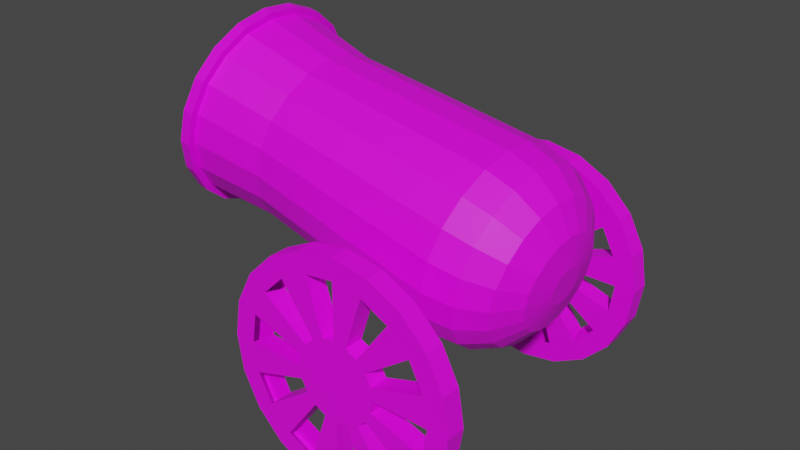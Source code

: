 # Source: cannon.blend  (saved by Blender 3.1.7; exported with 4.5.12 LTS)
import bpy
from mathutils import Matrix  # noqa: F401  (used for matrix-valued properties, if any)

bpy.ops.wm.read_factory_settings(use_empty=True)
scene = bpy.context.scene
scene.name = 'Scene'

# ---- collections
col_collection = bpy.data.collections.new('Collection'); scene.collection.children.link(col_collection)

# ---- images (referenced by path relative to the original .blend; pixels are not part of the script)
import os
ASSET_DIR = os.environ.get("B2B_ASSET_DIR", "")  # directory of the original .blend (textures are referenced by path, not embedded)
HERE = os.path.dirname(os.path.abspath(__file__))  # packed textures are extracted next to this script under _unpacked/

def load_image(name, relpath, width, height, colorspace="sRGB"):
    """Load a texture the original file referenced (path relative to the .blend, or extracted next to this script)."""
    p = next((c for c in (os.path.join(HERE, relpath), os.path.join(ASSET_DIR, relpath)) if relpath and os.path.exists(c)), "")
    if p:
        img = bpy.data.images.load(p, check_existing=True)
        img.name = name
    else:  # same state as the original file: an image datablock whose file is absent (Cycles renders it pink)
        img = bpy.data.images.new(name, width, height)
        img.source = "FILE"
        img.filepath = "//" + (relpath or name)
    img.colorspace_settings.name = colorspace
    return img
img_lh8ythvm_png = load_image('lH8yTHvm.png', 'lH8yTHvm.png', 1024, 1024, 'sRGB')

# ---- materials (node trees are filled in below, after node groups)
mat_cannonmaterial_001 = bpy.data.materials.new('CannonMaterial.001')
mat_cannonmaterial_001.use_transparent_shadow = False

# ---- material node trees
mat_cannonmaterial_001.use_nodes = True; mat_cannonmaterial_001.node_tree.nodes.clear()
_N = mat_cannonmaterial_001.node_tree.nodes; _L = mat_cannonmaterial_001.node_tree.links
n0 = _N.new('ShaderNodeBsdfPrincipled'); n0.name = 'Principled BSDF'; n0.location = (10, 300)
n0.distribution = 'GGX'
n0.subsurface_method = 'RANDOM_WALK_SKIN'
n0.inputs[3].default_value = 1.45
n0.inputs[27].default_value = (0.0, 0.0, 0.0, 1.0)
n0.inputs[28].default_value = 1.0
n1 = _N.new('ShaderNodeOutputMaterial'); n1.name = 'Material Output'; n1.location = (300, 300)
n2 = _N.new('ShaderNodeTexImage'); n2.name = 'Image Texture'; n2.location = (-280, 275)
n2.image = img_lh8ythvm_png
n2.interpolation = 'Closest'
_L.new(n0.outputs[0], n1.inputs[0])
_L.new(n2.outputs[0], n0.inputs[0])
n1.is_active_output = True

# ---- world
world_world = bpy.data.worlds.new('World'); scene.world = world_world
world_world.use_nodes = True; world_world.node_tree.nodes.clear()
_N = world_world.node_tree.nodes; _L = world_world.node_tree.links
n0 = _N.new('ShaderNodeOutputWorld'); n0.name = 'World Output'; n0.location = (300, 300)
n1 = _N.new('ShaderNodeBackground'); n1.name = 'Background'; n1.location = (10, 300)
n1.inputs[0].default_value = (0.05088, 0.05088, 0.05088, 1.0)
_L.new(n1.outputs[0], n0.inputs[0])
n0.is_active_output = True
world_world.color = (0.05088, 0.05088, 0.05088)
world_world.use_sun_shadow = False
world_world.sun_shadow_jitter_overblur = 0.0

# ---- meshes
me_cylinder_002 = bpy.data.meshes.new('Cylinder.002')
me_cylinder_002.from_pydata([(-1.638e-09, 0.9084, -1.466), (-0.309, 0.9511, -2.26), (0.2807, 0.8639, -1.466), (-0.5878, 0.809, -2.26), (0.5339, 0.7349, -1.466), (-0.809, 0.5878, -2.26), (0.7349, 0.5339, -1.466), (-0.9511, 0.309, -2.26), (0.8639, 0.2807, -1.466), (-1.0, 1.192e-08, -2.26), (0.9084, -3.834e-08, -1.466), (-0.9511, -0.309, -2.26), (0.8639, -0.2807, -1.466), (-0.809, -0.5878, -2.26), (0.7349, -0.5339, -1.466), (-0.5878, -0.809, -2.26), (0.5339, -0.7349, -1.466), (-0.309, -0.9511, -2.26), (0.2807, -0.8639, -1.466), (-3.378e-08, -1.0, -2.26), (-8.105e-08, -0.9084, -1.466), (0.309, -0.9511, -2.26), (-0.2807, -0.8639, -1.466), (0.5878, -0.809, -2.26), (-0.5339, -0.7349, -1.466), (0.809, -0.5878, -2.26), (-0.7349, -0.5339, -1.466), (0.9511, -0.309, -2.26), (-0.8639, -0.2807, -1.466), (1.0, -4.371e-08, -2.26), (-0.9084, 1.22e-08, -1.466), (0.9511, 0.309, -2.26), (-0.8639, 0.2807, -1.466), (0.809, 0.5878, -2.26), (-0.7349, 0.5339, -1.466), (0.5878, 0.809, -2.26), (-0.5339, 0.7349, -1.466), (0.309, 0.9511, -2.26), (-0.2807, 0.8639, -1.466), (5.364e-08, 1.0, -2.26), (-1.788e-07, 0.188, 1.466), (0.0, 1.0, 0.6638), (-1.099e-07, 0.4987, 1.405), (-5.309e-08, 0.7622, 1.231), (-1.304e-08, 0.9382, 0.9707), (0.05808, 0.1788, 1.466), (0.309, 0.9511, 0.6638), (0.1541, 0.4743, 1.405), (0.2355, 0.7249, 1.231), (0.2899, 0.8923, 0.9707), (0.1105, 0.1521, 1.466), (0.5878, 0.809, 0.6638), (0.2931, 0.4035, 1.405), (0.448, 0.6166, 1.231), (0.5515, 0.759, 0.9707), (0.1521, 0.1105, 1.466), (0.809, 0.5878, 0.6638), (0.4035, 0.2931, 1.405), (0.6166, 0.448, 1.231), (0.759, 0.5515, 0.9707), (0.1788, 0.05808, 1.466), (0.9511, 0.309, 0.6638), (0.4743, 0.1541, 1.405), (0.7249, 0.2355, 1.231), (0.8923, 0.2899, 0.9707), (0.188, -2.98e-07, 1.466), (1.0, -4.371e-08, 0.6638), (0.4987, -1.993e-07, 1.405), (0.7622, -1.183e-07, 1.231), (0.9382, -6.147e-08, 0.9707), (0.1788, -0.05808, 1.466), (0.9511, -0.309, 0.6638), (0.4743, -0.1541, 1.405), (0.7249, -0.2355, 1.231), (0.8923, -0.2899, 0.9707), (0.1521, -0.1105, 1.466), (0.809, -0.5878, 0.6638), (0.4035, -0.2931, 1.405), (0.6166, -0.448, 1.231), (0.759, -0.5515, 0.9707), (0.1105, -0.1521, 1.466), (0.5878, -0.809, 0.6638), (0.2931, -0.4035, 1.405), (0.448, -0.6166, 1.231), (0.5515, -0.759, 0.9707), (0.05808, -0.1788, 1.466), (0.309, -0.9511, 0.6638), (0.1541, -0.4743, 1.405), (0.2355, -0.7249, 1.231), (0.2899, -0.8923, 0.9707), (4.47e-08, -0.188, 1.466), (-8.742e-08, -1.0, 0.6638), (-5.588e-09, -0.4987, 1.405), (-4.843e-08, -0.7622, 1.231), (-7.637e-08, -0.9382, 0.9707), (-0.05808, -0.1788, 1.466), (-0.309, -0.9511, 0.6638), (-0.1541, -0.4743, 1.405), (-0.2355, -0.7249, 1.231), (-0.2899, -0.8923, 0.9707), (-0.1105, -0.1521, 1.466), (-0.5878, -0.809, 0.6638), (-0.2931, -0.4035, 1.405), (-0.448, -0.6166, 1.231), (-0.5515, -0.759, 0.9707), (-0.1521, -0.1105, 1.466), (-0.809, -0.5878, 0.6638), (-0.4035, -0.2931, 1.405), (-0.6166, -0.448, 1.231), (-0.759, -0.5515, 0.9707), (-0.1788, -0.05808, 1.466), (-0.9511, -0.309, 0.6638), (-0.4743, -0.1541, 1.405), (-0.7249, -0.2355, 1.231), (-0.8923, -0.2899, 0.9707), (-0.188, 2.235e-07, 1.466), (-1.0, 1.192e-08, 0.6638), (-0.4987, 1.425e-07, 1.405), (-0.7622, 7.264e-08, 1.231), (-0.9382, 2.701e-08, 0.9707), (-0.1788, 0.05808, 1.466), (-0.9511, 0.309, 0.6638), (-0.4743, 0.1541, 1.405), (-0.7249, 0.2355, 1.231), (-0.8923, 0.2899, 0.9707), (-0.1521, 0.1105, 1.466), (-0.809, 0.5878, 0.6638), (-0.4035, 0.2931, 1.405), (-0.6166, 0.448, 1.231), (-0.759, 0.5515, 0.9707), (-0.1105, 0.1521, 1.466), (-0.5878, 0.809, 0.6638), (-0.2931, 0.4035, 1.405), (-0.448, 0.6166, 1.231), (-0.5515, 0.759, 0.9707), (-0.05808, 0.1788, 1.466), (-0.309, 0.9511, 0.6638), (-0.1541, 0.4743, 1.405), (-0.2355, 0.7249, 1.231), (-0.2899, 0.8923, 0.9707), (-0.3318, 1.021, -2.26), (5.515e-08, 1.074, -2.26), (-0.6312, 0.8687, -2.26), (-0.8687, 0.6312, -2.26), (-1.021, 0.3318, -2.26), (-1.074, 1.061e-08, -2.26), (-1.021, -0.3318, -2.26), (-0.8687, -0.6312, -2.26), (-0.6312, -0.8687, -2.26), (-0.3318, -1.021, -2.26), (-3.873e-08, -1.074, -2.26), (0.3318, -1.021, -2.26), (0.6312, -0.8687, -2.26), (0.8687, -0.6312, -2.26), (1.021, -0.3318, -2.26), (1.074, -4.914e-08, -2.26), (1.021, 0.3318, -2.26), (0.8687, 0.6312, -2.26), (0.6312, 0.8687, -2.26), (0.3318, 1.021, -2.26), (-0.1583, 0.4871, -2.376), (4.378e-08, 0.5122, -2.376), (-0.3011, 0.4144, -2.376), (-0.4144, 0.3011, -2.376), (-0.4871, 0.1583, -2.376), (-0.5122, 1.484e-08, -2.376), (-0.4871, -0.1583, -2.376), (-0.4144, -0.3011, -2.376), (-0.3011, -0.4144, -2.376), (-0.1583, -0.4871, -2.376), (-1.263e-07, -0.5122, -2.376), (0.1583, -0.4871, -2.376), (0.3011, -0.4144, -2.376), (0.4144, -0.3011, -2.376), (0.4871, -0.1583, -2.376), (0.5122, -4.49e-08, -2.376), (0.4871, 0.1583, -2.376), (0.4144, 0.3011, -2.376), (0.3011, 0.4144, -2.376), (0.1583, 0.4871, -2.376), (-0.3318, 1.021, -2.376), (3.107e-08, 1.074, -2.376), (-0.6312, 0.8687, -2.376), (-0.8687, 0.6312, -2.376), (-1.021, 0.3318, -2.376), (-1.074, 1.061e-08, -2.376), (-1.021, -0.3318, -2.376), (-0.8687, -0.6312, -2.376), (-0.6312, -0.8687, -2.376), (-0.3318, -1.021, -2.376), (-6.281e-08, -1.074, -2.376), (0.3318, -1.021, -2.376), (0.6312, -0.8687, -2.376), (0.8687, -0.6312, -2.376), (1.021, -0.3318, -2.376), (1.074, -4.914e-08, -2.376), (1.021, 0.3318, -2.376), (0.8687, 0.6312, -2.376), (0.6312, 0.8687, -2.376), (0.3318, 1.021, -2.376), (-0.1583, 0.4871, 0.6391), (-1.778e-07, 0.5122, 0.6391), (-0.3011, 0.4144, 0.6391), (-0.4144, 0.3011, 0.6391), (-0.4871, 0.1583, 0.6391), (-0.5122, 1.484e-08, 0.6391), (-0.4871, -0.1583, 0.6391), (-0.4144, -0.3011, 0.6391), (-0.3011, -0.4144, 0.6391), (-0.1583, -0.4871, 0.6391), (-3.48e-07, -0.5122, 0.6391), (0.1583, -0.4871, 0.6391), (0.3011, -0.4144, 0.6391), (0.4144, -0.3011, 0.6391), (0.4871, -0.1583, 0.6391), (0.5122, -4.49e-08, 0.6391), (0.4871, 0.1583, 0.6391), (0.4144, 0.3011, 0.6391), (0.3011, 0.4144, 0.6391), (0.1583, 0.4871, 0.6391)], [], [(38, 136, 41, 0), (4, 51, 56, 6), (6, 56, 61, 8), (8, 61, 66, 10), (10, 66, 71, 12), (12, 71, 76, 14), (14, 76, 81, 16), (16, 81, 86, 18), (18, 86, 91, 20), (20, 91, 96, 22), (22, 96, 101, 24), (24, 101, 106, 26), (26, 106, 111, 28), (28, 111, 116, 30), (30, 116, 121, 32), (32, 121, 126, 34), (34, 126, 131, 36), (36, 131, 136, 38), (0, 41, 46, 2), (3, 1, 140, 142), (2, 46, 51, 4), (10, 12, 27, 29), (46, 41, 44, 49), (49, 44, 43, 48), (48, 43, 42, 47), (47, 42, 40, 45), (51, 46, 49, 54), (54, 49, 48, 53), (53, 48, 47, 52), (52, 47, 45, 50), (56, 51, 54, 59), (59, 54, 53, 58), (58, 53, 52, 57), (57, 52, 50, 55), (61, 56, 59, 64), (64, 59, 58, 63), (63, 58, 57, 62), (62, 57, 55, 60), (66, 61, 64, 69), (69, 64, 63, 68), (68, 63, 62, 67), (67, 62, 60, 65), (71, 66, 69, 74), (74, 69, 68, 73), (73, 68, 67, 72), (72, 67, 65, 70), (76, 71, 74, 79), (79, 74, 73, 78), (78, 73, 72, 77), (77, 72, 70, 75), (81, 76, 79, 84), (84, 79, 78, 83), (83, 78, 77, 82), (82, 77, 75, 80), (86, 81, 84, 89), (89, 84, 83, 88), (88, 83, 82, 87), (87, 82, 80, 85), (91, 86, 89, 94), (94, 89, 88, 93), (93, 88, 87, 92), (92, 87, 85, 90), (96, 91, 94, 99), (99, 94, 93, 98), (98, 93, 92, 97), (97, 92, 90, 95), (101, 96, 99, 104), (104, 99, 98, 103), (103, 98, 97, 102), (102, 97, 95, 100), (106, 101, 104, 109), (109, 104, 103, 108), (108, 103, 102, 107), (107, 102, 100, 105), (111, 106, 109, 114), (114, 109, 108, 113), (113, 108, 107, 112), (112, 107, 105, 110), (116, 111, 114, 119), (119, 114, 113, 118), (118, 113, 112, 117), (117, 112, 110, 115), (121, 116, 119, 124), (124, 119, 118, 123), (123, 118, 117, 122), (122, 117, 115, 120), (126, 121, 124, 129), (129, 124, 123, 128), (128, 123, 122, 127), (127, 122, 120, 125), (131, 126, 129, 134), (134, 129, 128, 133), (133, 128, 127, 132), (132, 127, 125, 130), (136, 131, 134, 139), (139, 134, 133, 138), (138, 133, 132, 137), (137, 132, 130, 135), (41, 136, 139, 44), (44, 139, 138, 43), (43, 138, 137, 42), (42, 137, 135, 40), (45, 40, 135, 130, 125, 120, 115, 110, 105, 100, 95, 90, 85, 80, 75, 70, 65, 60, 55, 50), (20, 22, 17, 19), (30, 32, 7, 9), (6, 8, 31, 33), (16, 18, 21, 23), (26, 28, 11, 13), (36, 38, 1, 3), (2, 4, 35, 37), (12, 14, 25, 27), (22, 24, 15, 17), (32, 34, 5, 7), (8, 10, 29, 31), (18, 20, 19, 21), (28, 30, 9, 11), (38, 0, 39, 1), (4, 6, 33, 35), (14, 16, 23, 25), (0, 2, 37, 39), (24, 26, 13, 15), (34, 36, 3, 5), (148, 147, 187, 188), (23, 21, 151, 152), (13, 11, 146, 147), (33, 31, 156, 157), (15, 13, 147, 148), (35, 33, 157, 158), (5, 3, 142, 143), (25, 23, 152, 153), (7, 5, 143, 144), (27, 25, 153, 154), (17, 15, 148, 149), (37, 35, 158, 159), (19, 17, 149, 150), (39, 37, 159, 141), (9, 7, 144, 145), (29, 27, 154, 155), (11, 9, 145, 146), (31, 29, 155, 156), (1, 39, 141, 140), (21, 19, 150, 151), (169, 168, 208, 209), (140, 141, 181, 180), (156, 155, 195, 196), (149, 148, 188, 189), (142, 140, 180, 182), (157, 156, 196, 197), (150, 149, 189, 190), (143, 142, 182, 183), (158, 157, 197, 198), (151, 150, 190, 191), (144, 143, 183, 184), (159, 158, 198, 199), (152, 151, 191, 192), (145, 144, 184, 185), (141, 159, 199, 181), (153, 152, 192, 193), (146, 145, 185, 186), (154, 153, 193, 194), (147, 146, 186, 187), (155, 154, 194, 195), (161, 160, 180, 181), (160, 162, 182, 180), (162, 163, 183, 182), (163, 164, 184, 183), (164, 165, 185, 184), (165, 166, 186, 185), (166, 167, 187, 186), (167, 168, 188, 187), (168, 169, 189, 188), (169, 170, 190, 189), (170, 171, 191, 190), (171, 172, 192, 191), (172, 173, 193, 192), (173, 174, 194, 193), (174, 175, 195, 194), (175, 176, 196, 195), (176, 177, 197, 196), (177, 178, 198, 197), (178, 179, 199, 198), (179, 161, 181, 199), (201, 219, 218, 217, 216, 215, 214, 213, 212, 211, 210, 209, 208, 207, 206, 205, 204, 203, 202, 200), (162, 160, 200, 202), (177, 176, 216, 217), (170, 169, 209, 210), (163, 162, 202, 203), (178, 177, 217, 218), (171, 170, 210, 211), (164, 163, 203, 204), (179, 178, 218, 219), (172, 171, 211, 212), (165, 164, 204, 205), (161, 179, 219, 201), (173, 172, 212, 213), (166, 165, 205, 206), (174, 173, 213, 214), (167, 166, 206, 207), (175, 174, 214, 215), (168, 167, 207, 208), (160, 161, 201, 200), (176, 175, 215, 216)])
_uv = me_cylinder_002.uv_layers.new(name='UVMap')
_uv.uv.foreach_set('vector', [0.8359, 0.9308, 0.8359, 0.9308, 0.8359, 0.9308, 0.8359, 0.9308, 0.8359, 0.9308, 0.8359, 0.9308, 0.8359, 0.9308, 0.8359, 0.9308, 0.8359, 0.9308, 0.8359, 0.9308, 0.8359, 0.9308, 0.8359, 0.9308, 0.8359, 0.9308, 0.8359, 0.9308, 0.8359, 0.9308, 0.8359, 0.9308, 0.8359, 0.9308, 0.8359, 0.9308, 0.8359, 0.9308, 0.8359, 0.9308, 0.8359, 0.9308, 0.8359, 0.9308, 0.8359, 0.9308, 0.8359, 0.9308, 0.8359, 0.9308, 0.8359, 0.9308, 0.8359, 0.9308, 0.8359, 0.9308, 0.8359, 0.9308, 0.8359, 0.9308, 0.8359, 0.9308, 0.8359, 0.9308, 0.8359, 0.9308, 0.8359, 0.9308, 0.8359, 0.9308, 0.8359, 0.9308, 0.8359, 0.9308, 0.8359, 0.9308, 0.8359, 0.9308, 0.8359, 0.9308, 0.8359, 0.9308, 0.8359, 0.9308, 0.8359, 0.9308, 0.8359, 0.9308, 0.8359, 0.9308, 0.8359, 0.9308, 0.8359, 0.9308, 0.8359, 0.9308, 0.8359, 0.9308, 0.8359, 0.9308, 0.8359, 0.9308, 0.8359, 0.9308, 0.8359, 0.9308, 0.8359, 0.9308, 0.8359, 0.9308, 0.8359, 0.9308, 0.8359, 0.9308, 0.8359, 0.9308, 0.8359, 0.9308, 0.8359, 0.9308, 0.8359, 0.9308, 0.8359, 0.9308, 0.8359, 0.9308, 0.8359, 0.9308, 0.8359, 0.9308, 0.8359, 0.9308, 0.8359, 0.9308, 0.8359, 0.9308, 0.8359, 0.9308, 0.8359, 0.9308, 0.8359, 0.9308, 0.8359, 0.9308, 0.8359, 0.9308, 0.8359, 0.9308, 0.8359, 0.9308, 0.8359, 0.9308, 0.8359, 0.9308, 0.8359, 0.9308, 0.8359, 0.9308, 0.8359, 0.9308, 0.8359, 0.9308, 0.8359, 0.9308, 0.8359, 0.9308, 0.8359, 0.9308, 0.8359, 0.9308, 0.8359, 0.9308, 0.8359, 0.9308, 0.8359, 0.9308, 0.8359, 0.9308, 0.8359, 0.9308, 0.8359, 0.9308, 0.8359, 0.9308, 0.8359, 0.9308, 0.8359, 0.9308, 0.8359, 0.9308, 0.8359, 0.9308, 0.8359, 0.9308, 0.8359, 0.9308, 0.8359, 0.9308, 0.8359, 0.9308, 0.8359, 0.9308, 0.8359, 0.9308, 0.8359, 0.9308, 0.8359, 0.9308, 0.8359, 0.9308, 0.8359, 0.9308, 0.8359, 0.9308, 0.8359, 0.9308, 0.8359, 0.9308, 0.8359, 0.9308, 0.8359, 0.9308, 0.8359, 0.9308, 0.8359, 0.9308, 0.8359, 0.9308, 0.8359, 0.9308, 0.8359, 0.9308, 0.8359, 0.9308, 0.8359, 0.9308, 0.8359, 0.9308, 0.8359, 0.9308, 0.8359, 0.9308, 0.8359, 0.9308, 0.8359, 0.9308, 0.8359, 0.9308, 0.8359, 0.9308, 0.8359, 0.9308, 0.8359, 0.9308, 0.8359, 0.9308, 0.8359, 0.9308, 0.8359, 0.9308, 0.8359, 0.9308, 0.8359, 0.9308, 0.8359, 0.9308, 0.8359, 0.9308, 0.8359, 0.9308, 0.8359, 0.9308, 0.8359, 0.9308, 0.8359, 0.9308, 0.8359, 0.9308, 0.8359, 0.9308, 0.8359, 0.9308, 0.8359, 0.9308, 0.8359, 0.9308, 0.8359, 0.9308, 0.8359, 0.9308, 0.8359, 0.9308, 0.8359, 0.9308, 0.8359, 0.9308, 0.8359, 0.9308, 0.8359, 0.9308, 0.8359, 0.9308, 0.8359, 0.9308, 0.8359, 0.9308, 0.8359, 0.9308, 0.8359, 0.9308, 0.8359, 0.9308, 0.8359, 0.9308, 0.8359, 0.9308, 0.8359, 0.9308, 0.8359, 0.9308, 0.8359, 0.9308, 0.8359, 0.9308, 0.8359, 0.9308, 0.8359, 0.9308, 0.8359, 0.9308, 0.8359, 0.9308, 0.8359, 0.9308, 0.8359, 0.9308, 0.8359, 0.9308, 0.8359, 0.9308, 0.8359, 0.9308, 0.8359, 0.9308, 0.8359, 0.9308, 0.8359, 0.9308, 0.8359, 0.9308, 0.8359, 0.9308, 0.8359, 0.9308, 0.8359, 0.9308, 0.8359, 0.9308, 0.8359, 0.9308, 0.8359, 0.9308, 0.8359, 0.9308, 0.8359, 0.9308, 0.8359, 0.9308, 0.8359, 0.9308, 0.8359, 0.9308, 0.8359, 0.9308, 0.8359, 0.9308, 0.8359, 0.9308, 0.8359, 0.9308, 0.8359, 0.9308, 0.8359, 0.9308, 0.8359, 0.9308, 0.8359, 0.9308, 0.8359, 0.9308, 0.8359, 0.9308, 0.8359, 0.9308, 0.8359, 0.9308, 0.8359, 0.9308, 0.8359, 0.9308, 0.8359, 0.9308, 0.8359, 0.9308, 0.8359, 0.9308, 0.8359, 0.9308, 0.8359, 0.9308, 0.8359, 0.9308, 0.8359, 0.9308, 0.8359, 0.9308, 0.8359, 0.9308, 0.8359, 0.9308, 0.8359, 0.9308, 0.8359, 0.9308, 0.8359, 0.9308, 0.8359, 0.9308, 0.8359, 0.9308, 0.8359, 0.9308, 0.8359, 0.9308, 0.8359, 0.9308, 0.8359, 0.9308, 0.8359, 0.9308, 0.8359, 0.9308, 0.8359, 0.9308, 0.8359, 0.9308, 0.8359, 0.9308, 0.8359, 0.9308, 0.8359, 0.9308, 0.8359, 0.9308, 0.8359, 0.9308, 0.8359, 0.9308, 0.8359, 0.9308, 0.8359, 0.9308, 0.8359, 0.9308, 0.8359, 0.9308, 0.8359, 0.9308, 0.8359, 0.9308, 0.8359, 0.9308, 0.8359, 0.9308, 0.8359, 0.9308, 0.8359, 0.9308, 0.8359, 0.9308, 0.8359, 0.9308, 0.8359, 0.9308, 0.8359, 0.9308, 0.8359, 0.9308, 0.8359, 0.9308, 0.8359, 0.9308, 0.8359, 0.9308, 0.8359, 0.9308, 0.8359, 0.9308, 0.8359, 0.9308, 0.8359, 0.9308, 0.8359, 0.9308, 0.8359, 0.9308, 0.8359, 0.9308, 0.8359, 0.9308, 0.8359, 0.9308, 0.8359, 0.9308, 0.8359, 0.9308, 0.8359, 0.9308, 0.8359, 0.9308, 0.8359, 0.9308, 0.8359, 0.9308, 0.8359, 0.9308, 0.8359, 0.9308, 0.8359, 0.9308, 0.8359, 0.9308, 0.8359, 0.9308, 0.8359, 0.9308, 0.8359, 0.9308, 0.8359, 0.9308, 0.8359, 0.9308, 0.8359, 0.9308, 0.8359, 0.9308, 0.8359, 0.9308, 0.8359, 0.9308, 0.8359, 0.9308, 0.8359, 0.9308, 0.8359, 0.9308, 0.8359, 0.9308, 0.8359, 0.9308, 0.8359, 0.9308, 0.8359, 0.9308, 0.8359, 0.9308, 0.8359, 0.9308, 0.8359, 0.9308, 0.8359, 0.9308, 0.8359, 0.9308, 0.8359, 0.9308, 0.8359, 0.9308, 0.8359, 0.9308, 0.8359, 0.9308, 0.8359, 0.9308, 0.8359, 0.9308, 0.8359, 0.9308, 0.8359, 0.9308, 0.8359, 0.9308, 0.8359, 0.9308, 0.8359, 0.9308, 0.8359, 0.9308, 0.8359, 0.9308, 0.8359, 0.9308, 0.8359, 0.9308, 0.8359, 0.9308, 0.8359, 0.9308, 0.8359, 0.9308, 0.8359, 0.9308, 0.8359, 0.9308, 0.8359, 0.9308, 0.8359, 0.9308, 0.8359, 0.9308, 0.8359, 0.9308, 0.8359, 0.9308, 0.8359, 0.9308, 0.8359, 0.9308, 0.8359, 0.9308, 0.8359, 0.9308, 0.8359, 0.9308, 0.8359, 0.9308, 0.8359, 0.9308, 0.8359, 0.9308, 0.8359, 0.9308, 0.8359, 0.9308, 0.8359, 0.9308, 0.8359, 0.9308, 0.8359, 0.9308, 0.8359, 0.9308, 0.8359, 0.9308, 0.8359, 0.9308, 0.8359, 0.9308, 0.8359, 0.9308, 0.8359, 0.9308, 0.8359, 0.9308, 0.8359, 0.9308, 0.8359, 0.9308, 0.8359, 0.9308, 0.8359, 0.9308, 0.8359, 0.9308, 0.8359, 0.9308, 0.8359, 0.9308, 0.8359, 0.9308, 0.8359, 0.9308, 0.8359, 0.9308, 0.8359, 0.9308, 0.8359, 0.9308, 0.8359, 0.9308, 0.8359, 0.9308, 0.8359, 0.9308, 0.8359, 0.9308, 0.8359, 0.9308, 0.8359, 0.9308, 0.8359, 0.9308, 0.8359, 0.9308, 0.8359, 0.9308, 0.8359, 0.9308, 0.8359, 0.9308, 0.8359, 0.9308, 0.8359, 0.9308, 0.8359, 0.9308, 0.8359, 0.9308, 0.8359, 0.9308, 0.8359, 0.9308, 0.8359, 0.9308, 0.8359, 0.9308, 0.8359, 0.9308, 0.8359, 0.9308, 0.8359, 0.9308, 0.8359, 0.9308, 0.8359, 0.9308, 0.8359, 0.9308, 0.8359, 0.9308, 0.8359, 0.9308, 0.8359, 0.9308, 0.8359, 0.9308, 0.8359, 0.9308, 0.8359, 0.9308, 0.8359, 0.9308, 0.8359, 0.9308, 0.8359, 0.9308, 0.8359, 0.9308, 0.8359, 0.9308, 0.8359, 0.9308, 0.8359, 0.9308, 0.8359, 0.9308, 0.8359, 0.9308, 0.8359, 0.9308, 0.8359, 0.9308, 0.8359, 0.9308, 0.8359, 0.9308, 0.8359, 0.9308, 0.8359, 0.9308, 0.8359, 0.9308, 0.8359, 0.9308, 0.8359, 0.9308, 0.8359, 0.9308, 0.8359, 0.9308, 0.8359, 0.9308, 0.8359, 0.9308, 0.8359, 0.9308, 0.8359, 0.9308, 0.8359, 0.9308, 0.8359, 0.9308, 0.8359, 0.9308, 0.8359, 0.9308, 0.8359, 0.9308, 0.8359, 0.9308, 0.8359, 0.9308, 0.8359, 0.9308, 0.8359, 0.9308, 0.8359, 0.9308, 0.8359, 0.9308, 0.8359, 0.9308, 0.8359, 0.9308, 0.8359, 0.9308, 0.8359, 0.9308, 0.8359, 0.9308, 0.8359, 0.9308, 0.8359, 0.9308, 0.8359, 0.9308, 0.8359, 0.9308, 0.8359, 0.9308, 0.8359, 0.9308, 0.8359, 0.9308, 0.8359, 0.9308, 0.8359, 0.9308, 0.8359, 0.9308, 0.8359, 0.9308, 0.8359, 0.9308, 0.8359, 0.9308, 0.8359, 0.9308, 0.8359, 0.9308, 0.8359, 0.9308, 0.8359, 0.9308, 0.8359, 0.9308, 0.8359, 0.9308, 0.8359, 0.9308, 0.8359, 0.9308, 0.8359, 0.9308, 0.8359, 0.9308, 0.8359, 0.9308, 0.8359, 0.9308, 0.8359, 0.9308, 0.8359, 0.9308, 0.8359, 0.9308, 0.8359, 0.9308, 0.8359, 0.9308, 0.8359, 0.9308, 0.8359, 0.9308, 0.8359, 0.9308, 0.8359, 0.9308, 0.8359, 0.9308, 0.8359, 0.9308, 0.8359, 0.9308, 0.8359, 0.9308, 0.8359, 0.9308, 0.8359, 0.9308, 0.8359, 0.9308, 0.8359, 0.9308, 0.8359, 0.9308, 0.8359, 0.9308, 0.8359, 0.9308, 0.8359, 0.9308, 0.8359, 0.9308, 0.8359, 0.9308, 0.8359, 0.9308, 0.8359, 0.9308, 0.8359, 0.9308, 0.8359, 0.9308, 0.8359, 0.9308, 0.8359, 0.9308, 0.8359, 0.9308, 0.8359, 0.9308, 0.8359, 0.9308, 0.8359, 0.9308, 0.8359, 0.9308, 0.8359, 0.9308, 0.8359, 0.9308, 0.8359, 0.9308, 0.8359, 0.9308, 0.8359, 0.9308, 0.8359, 0.9308, 0.8359, 0.9308, 0.8359, 0.9308, 0.8359, 0.9308, 0.8359, 0.9308, 0.8359, 0.9308, 0.8359, 0.9308, 0.8359, 0.9308, 0.8359, 0.9308, 0.8359, 0.9308, 0.8359, 0.9308, 0.8359, 0.9308, 0.8359, 0.9308, 0.8359, 0.9308, 0.8359, 0.9308, 0.8359, 0.9308, 0.8359, 0.9308, 0.8359, 0.9308, 0.8359, 0.9308, 0.8359, 0.9308, 0.8359, 0.9308, 0.8359, 0.9308, 0.8359, 0.9308, 0.8359, 0.9308, 0.8359, 0.9308, 0.8359, 0.9308, 0.8359, 0.9308, 0.8359, 0.9308, 0.8359, 0.9308, 0.8359, 0.9308, 0.8359, 0.9308, 0.8359, 0.9308, 0.8359, 0.9308, 0.8359, 0.9308, 0.8359, 0.9308, 0.8359, 0.9308, 0.8359, 0.9308, 0.8359, 0.9308, 0.8359, 0.9308, 0.8359, 0.9308, 0.8359, 0.9308, 0.8359, 0.9308, 0.8359, 0.9308, 0.8359, 0.9308, 0.8359, 0.9308, 0.8359, 0.9308, 0.8359, 0.9308, 0.8359, 0.9308, 0.8359, 0.9308, 0.8359, 0.9308, 0.8359, 0.9308, 0.8359, 0.9308, 0.8359, 0.9308, 0.8359, 0.9308, 0.8359, 0.9308, 0.8359, 0.9308, 0.8359, 0.9308, 0.8359, 0.9308, 0.8359, 0.9308, 0.8359, 0.9308, 0.8359, 0.9308, 0.8359, 0.9308, 0.8359, 0.9308, 0.8359, 0.9308, 0.8359, 0.9308, 0.8359, 0.9308, 0.8359, 0.9308, 0.8359, 0.9308, 0.8359, 0.9308, 0.8359, 0.9308, 0.8359, 0.9308, 0.8359, 0.9308, 0.8359, 0.9308, 0.8359, 0.9308, 0.8359, 0.9308, 0.8359, 0.9308, 0.8359, 0.9308, 0.8359, 0.9308, 0.8359, 0.9308, 0.8359, 0.9308, 0.8359, 0.9308, 0.8359, 0.9308, 0.8359, 0.9308, 0.8359, 0.9308, 0.8359, 0.9308, 0.8359, 0.9308, 0.8359, 0.9308, 0.8359, 0.9308, 0.8359, 0.9308, 0.8359, 0.9308, 0.8359, 0.9308, 0.8359, 0.9308, 0.8359, 0.9308, 0.8359, 0.9308, 0.8359, 0.9308, 0.8359, 0.9308, 0.8359, 0.9308, 0.8359, 0.9308, 0.8359, 0.9308, 0.8359, 0.9308, 0.8359, 0.9308, 0.8359, 0.9308, 0.8359, 0.9308, 0.8359, 0.9308, 0.8359, 0.9308, 0.8359, 0.9308, 0.8359, 0.9308, 0.8359, 0.9308, 0.8359, 0.9308, 0.8359, 0.9308, 0.8359, 0.9308, 0.8359, 0.9308, 0.8359, 0.9308, 0.8359, 0.9308, 0.8359, 0.9308, 0.8359, 0.9308, 0.8359, 0.9308, 0.8359, 0.9308, 0.8359, 0.9308, 0.8359, 0.9308, 0.8359, 0.9308, 0.8359, 0.9308, 0.8359, 0.9308, 0.8359, 0.9308, 0.8359, 0.9308, 0.8359, 0.9308, 0.8359, 0.9308, 0.8359, 0.9308, 0.8359, 0.9308, 0.8359, 0.9308, 0.8359, 0.9308, 0.8359, 0.9308, 0.8359, 0.9308, 0.8359, 0.9308, 0.8359, 0.9308, 0.8359, 0.9308, 0.8359, 0.9308, 0.8359, 0.9308, 0.8359, 0.9308, 0.8359, 0.9308, 0.8359, 0.9308, 0.8359, 0.9308, 0.8359, 0.9308, 0.8359, 0.9308, 0.8359, 0.9308, 0.8359, 0.9308, 0.8359, 0.9308, 0.8359, 0.9308, 0.8359, 0.9308, 0.8359, 0.9308, 0.8359, 0.9308, 0.8359, 0.9308, 0.8359, 0.9308, 0.8359, 0.9308, 0.8359, 0.9308, 0.8359, 0.9308, 0.8359, 0.9308, 0.8359, 0.9308, 0.8359, 0.9308, 0.8359, 0.9308, 0.8359, 0.9308, 0.8359, 0.9308, 0.8359, 0.9308, 0.8359, 0.9308, 0.8359, 0.9308, 0.8359, 0.9308, 0.8359, 0.9308, 0.8359, 0.9308, 0.8359, 0.9308, 0.8359, 0.9308, 0.8359, 0.9308, 0.8359, 0.9308, 0.8359, 0.9308, 0.8359, 0.9308, 0.8359, 0.9308, 0.8359, 0.9308, 0.8359, 0.9308, 0.8359, 0.9308, 0.8359, 0.9308, 0.8359, 0.9308, 0.8359, 0.9308, 0.8359, 0.9308, 0.8359, 0.9308, 0.8359, 0.9308, 0.8359, 0.9308, 0.8359, 0.9308, 0.8359, 0.9308, 0.8359, 0.9308, 0.8359, 0.9308, 0.8359, 0.9308, 0.8359, 0.9308, 0.8359, 0.9308, 0.8359, 0.9308, 0.8359, 0.9308, 0.8359, 0.9308, 0.8359, 0.9308, 0.8359, 0.9308, 0.8359, 0.9308, 0.8359, 0.9308, 0.8359, 0.9308, 0.8359, 0.9308, 0.8359, 0.9308, 0.8359, 0.9308, 0.8359, 0.9308, 0.8359, 0.9308, 0.8359, 0.9308, 0.8359, 0.9308, 0.8359, 0.9308, 0.8359, 0.9308, 0.8359, 0.9308, 0.8359, 0.9308, 0.8359, 0.9308, 0.8359, 0.9308, 0.8359, 0.9308, 0.8359, 0.9308, 0.8359, 0.9308, 0.8359, 0.9308, 0.8359, 0.9308, 0.8359, 0.9308, 0.8359, 0.9308, 0.8359, 0.9308, 0.8359, 0.9308, 0.8359, 0.9308, 0.8359, 0.9308, 0.8359, 0.9308, 0.8359, 0.9308, 0.8359, 0.9308, 0.8359, 0.9308, 0.8359, 0.9308, 0.8359, 0.9308, 0.8359, 0.9308, 0.8359, 0.9308, 0.8359, 0.9308, 0.8359, 0.9308, 0.8359, 0.9308, 0.8359, 0.9308, 0.8359, 0.9308, 0.8359, 0.9308, 0.8359, 0.9308, 0.8359, 0.9308, 0.8359, 0.9308, 0.8359, 0.9308, 0.8359, 0.9308, 0.8359, 0.9308, 0.8359, 0.9308, 0.8359, 0.9308, 0.8359, 0.9308, 0.8359, 0.9308, 0.8359, 0.9308, 0.8359, 0.9308, 0.8359, 0.9308, 0.8359, 0.9308, 0.8359, 0.9308, 0.8359, 0.9308, 0.8359, 0.9308, 0.8359, 0.9308, 0.8359, 0.9308, 0.8359, 0.9308, 0.8359, 0.9308, 0.8359, 0.9308, 0.8359, 0.9308, 0.8359, 0.9308, 0.8359, 0.9308, 0.8359, 0.9308, 0.8359, 0.9308, 0.9492, 0.9308, 0.9492, 0.9308, 0.9492, 0.9308, 0.9492, 0.9308, 0.9492, 0.9308, 0.9492, 0.9308, 0.9492, 0.9308, 0.9492, 0.9308, 0.9492, 0.9308, 0.9492, 0.9308, 0.9492, 0.9308, 0.9492, 0.9308, 0.9492, 0.9308, 0.9492, 0.9308, 0.9492, 0.9308, 0.9492, 0.9308, 0.9492, 0.9308, 0.9492, 0.9308, 0.9492, 0.9308, 0.9492, 0.9308, 0.8359, 0.9308, 0.8359, 0.9308, 0.8359, 0.9308, 0.8359, 0.9308, 0.8359, 0.9308, 0.8359, 0.9308, 0.8359, 0.9308, 0.8359, 0.9308, 0.8359, 0.9308, 0.8359, 0.9308, 0.8359, 0.9308, 0.8359, 0.9308, 0.8359, 0.9308, 0.8359, 0.9308, 0.8359, 0.9308, 0.8359, 0.9308, 0.8359, 0.9308, 0.8359, 0.9308, 0.8359, 0.9308, 0.8359, 0.9308, 0.8359, 0.9308, 0.8359, 0.9308, 0.8359, 0.9308, 0.8359, 0.9308, 0.8359, 0.9308, 0.8359, 0.9308, 0.8359, 0.9308, 0.8359, 0.9308, 0.8359, 0.9308, 0.8359, 0.9308, 0.8359, 0.9308, 0.8359, 0.9308, 0.8359, 0.9308, 0.8359, 0.9308, 0.8359, 0.9308, 0.8359, 0.9308, 0.8359, 0.9308, 0.8359, 0.9308, 0.8359, 0.9308, 0.8359, 0.9308, 0.8359, 0.9308, 0.8359, 0.9308, 0.8359, 0.9308, 0.8359, 0.9308, 0.8359, 0.9308, 0.8359, 0.9308, 0.8359, 0.9308, 0.8359, 0.9308, 0.8359, 0.9308, 0.8359, 0.9308, 0.8359, 0.9308, 0.8359, 0.9308, 0.8359, 0.9308, 0.8359, 0.9308, 0.8359, 0.9308, 0.8359, 0.9308, 0.8359, 0.9308, 0.8359, 0.9308, 0.8359, 0.9308, 0.8359, 0.9308, 0.8359, 0.9308, 0.8359, 0.9308, 0.8359, 0.9308, 0.8359, 0.9308, 0.8359, 0.9308, 0.8359, 0.9308, 0.8359, 0.9308, 0.8359, 0.9308, 0.8359, 0.9308, 0.8359, 0.9308, 0.8359, 0.9308, 0.8359, 0.9308, 0.8359, 0.9308, 0.8359, 0.9308, 0.8359, 0.9308, 0.8359, 0.9308])
me_cylinder_002.materials.append(mat_cannonmaterial_001)
me_cylinder_002.use_remesh_fix_poles = True
me_cylinder_002.use_remesh_preserve_attributes = False
me_cylinder_002.update()
me_cylinder_003 = bpy.data.meshes.new('Cylinder.003')
me_cylinder_003.from_pydata([(1.215e-08, 0.4261, -0.1021), (1.215e-08, 0.4261, 0.1021), (0.1317, 0.4052, -0.1021), (0.1317, 0.4052, 0.1021), (0.2505, 0.3447, -0.1021), (0.2505, 0.3447, 0.1021), (0.3447, 0.2505, -0.1021), (0.3447, 0.2505, 0.1021), (0.4052, 0.1317, -0.1021), (0.4052, 0.1317, 0.1021), (0.4261, 2.515e-08, -0.1021), (0.4261, 2.515e-08, 0.1021), (0.4052, -0.1317, -0.1021), (0.4052, -0.1317, 0.1021), (0.3447, -0.2505, -0.1021), (0.3447, -0.2505, 0.1021), (0.2505, -0.3447, -0.1021), (0.2505, -0.3447, 0.1021), (0.1317, -0.4052, -0.1021), (0.1317, -0.4052, 0.1021), (-1.38e-07, -0.4261, -0.1021), (-1.38e-07, -0.4261, 0.1021), (-0.1317, -0.4052, -0.1021), (-0.1317, -0.4052, 0.1021), (-0.2505, -0.3447, -0.1021), (-0.2505, -0.3447, 0.1021), (-0.3447, -0.2505, -0.1021), (-0.3447, -0.2505, 0.1021), (-0.4052, -0.1317, -0.1021), (-0.4052, -0.1317, 0.1021), (-0.4261, 1.469e-08, -0.1021), (-0.4261, 1.469e-08, 0.1021), (-0.4052, 0.1317, -0.1021), (-0.4052, 0.1317, 0.1021), (-0.3447, 0.2505, -0.1021), (-0.3447, 0.2505, 0.1021), (-0.2505, 0.3447, -0.1021), (-0.2505, 0.3447, 0.1021), (-0.1317, 0.4052, -0.1021), (-0.1317, 0.4052, 0.1021), (0.0, 1.232, -0.1021), (0.3806, 1.171, -0.1021), (0.3806, 1.171, 0.1021), (0.0, 1.232, 0.1021), (0.7239, 0.9963, -0.1021), (0.7239, 0.9963, 0.1021), (0.9963, 0.7239, -0.1021), (0.9963, 0.7239, 0.1021), (1.171, 0.3806, -0.1021), (1.171, 0.3806, 0.1021), (1.232, -5.383e-08, -0.1021), (1.232, -5.383e-08, 0.1021), (1.171, -0.3806, -0.1021), (1.171, -0.3806, 0.1021), (0.9963, -0.7239, -0.1021), (0.9963, -0.7239, 0.1021), (0.7239, -0.9963, -0.1021), (0.7239, -0.9963, 0.1021), (0.3806, -1.171, -0.1021), (0.3806, -1.171, 0.1021), (-1.077e-07, -1.232, -0.1021), (-1.077e-07, -1.232, 0.1021), (-0.3806, -1.171, -0.1021), (-0.3806, -1.171, 0.1021), (-0.7239, -0.9963, -0.1021), (-0.7239, -0.9963, 0.1021), (-0.9963, -0.7239, -0.1021), (-0.9963, -0.7239, 0.1021), (-1.171, -0.3806, -0.1021), (-1.171, -0.3806, 0.1021), (-1.232, 1.469e-08, -0.1021), (-1.232, 1.469e-08, 0.1021), (-1.171, 0.3806, -0.1021), (-1.171, 0.3806, 0.1021), (-0.9963, 0.7239, -0.1021), (-0.9963, 0.7239, 0.1021), (-0.7239, 0.9963, -0.1021), (-0.7239, 0.9963, 0.1021), (-0.3806, 1.171, -0.1021), (-0.3806, 1.171, 0.1021), (3.275e-09, 1.014, 0.1021), (0.3135, 0.9648, 0.1021), (0.5963, 0.8207, 0.1021), (0.8207, 0.5963, 0.1021), (0.9648, 0.3135, 0.1021), (1.014, -3.255e-08, 0.1021), (0.9648, -0.3135, 0.1021), (0.8207, -0.5963, 0.1021), (0.5963, -0.8207, 0.1021), (0.3135, -0.9648, 0.1021), (-1.159e-07, -1.014, 0.1021), (-0.3135, -0.9648, 0.1021), (-0.5963, -0.8207, 0.1021), (-0.8207, -0.5963, 0.1021), (-0.9648, -0.3135, 0.1021), (-1.014, 1.469e-08, 0.1021), (-0.9648, 0.3135, 0.1021), (-0.8207, 0.5963, 0.1021), (-0.5963, 0.8207, 0.1021), (-0.3135, 0.9648, 0.1021), (0.2962, 0.9116, -0.1021), (4.119e-09, 0.9585, -0.1021), (0.5634, 0.7755, -0.1021), (0.7755, 0.5634, -0.1021), (0.9116, 0.2962, -0.1021), (0.9585, -2.706e-08, -0.1021), (0.9116, -0.2962, -0.1021), (0.7755, -0.5634, -0.1021), (0.5634, -0.7755, -0.1021), (0.2962, -0.9116, -0.1021), (-1.18e-07, -0.9585, -0.1021), (-0.2962, -0.9116, -0.1021), (-0.5634, -0.7755, -0.1021), (-0.7755, -0.5634, -0.1021), (-0.9116, -0.2962, -0.1021), (-0.9585, 1.469e-08, -0.1021), (-0.9116, 0.2962, -0.1021), (-0.7755, 0.5634, -0.1021), (-0.5634, 0.7755, -0.1021), (-0.2962, 0.9116, -0.1021)], [], [(40, 43, 42, 41), (41, 42, 45, 44), (44, 45, 47, 46), (46, 47, 49, 48), (48, 49, 51, 50), (50, 51, 53, 52), (52, 53, 55, 54), (54, 55, 57, 56), (56, 57, 59, 58), (58, 59, 61, 60), (60, 61, 63, 62), (62, 63, 65, 64), (64, 65, 67, 66), (66, 67, 69, 68), (68, 69, 71, 70), (70, 71, 73, 72), (72, 73, 75, 74), (74, 75, 77, 76), (3, 1, 39, 37, 35, 33, 31, 29, 27, 25, 23, 21, 19, 17, 15, 13, 11, 9, 7, 5), (76, 77, 79, 78), (78, 79, 43, 40), (0, 2, 4, 6, 8, 10, 12, 14, 16, 18, 20, 22, 24, 26, 28, 30, 32, 34, 36, 38), (100, 101, 40, 41), (80, 81, 42, 43), (102, 100, 41, 44), (81, 82, 45, 42), (103, 102, 44, 46), (82, 83, 47, 45), (104, 103, 46, 48), (83, 84, 49, 47), (105, 104, 48, 50), (84, 85, 51, 49), (106, 105, 50, 52), (85, 86, 53, 51), (107, 106, 52, 54), (86, 87, 55, 53), (108, 107, 54, 56), (87, 88, 57, 55), (109, 108, 56, 58), (88, 89, 59, 57), (110, 109, 58, 60), (89, 90, 61, 59), (111, 110, 60, 62), (90, 91, 63, 61), (112, 111, 62, 64), (91, 92, 65, 63), (113, 112, 64, 66), (92, 93, 67, 65), (114, 113, 66, 68), (93, 94, 69, 67), (115, 114, 68, 70), (94, 95, 71, 69), (116, 115, 70, 72), (95, 96, 73, 71), (117, 116, 72, 74), (96, 97, 75, 73), (118, 117, 74, 76), (97, 98, 77, 75), (119, 118, 76, 78), (98, 99, 79, 77), (101, 119, 78, 40), (99, 80, 43, 79), (37, 39, 99, 98), (33, 35, 97, 96), (29, 31, 95, 94), (25, 27, 93, 92), (21, 23, 91, 90), (17, 19, 89, 88), (13, 15, 87, 86), (9, 11, 85, 84), (5, 7, 83, 82), (1, 3, 81, 80), (38, 36, 118, 119), (34, 32, 116, 117), (30, 28, 114, 115), (26, 24, 112, 113), (22, 20, 110, 111), (18, 16, 108, 109), (14, 12, 106, 107), (10, 8, 104, 105), (6, 4, 102, 103), (2, 0, 101, 100), (37, 98, 118, 36), (99, 39, 38, 119), (81, 3, 2, 100), (83, 7, 6, 103), (85, 11, 10, 105), (87, 15, 14, 107), (89, 19, 18, 109), (91, 23, 22, 111), (93, 27, 26, 113), (95, 31, 30, 115), (97, 35, 34, 117), (33, 96, 116, 32), (29, 94, 114, 28), (25, 92, 112, 24), (21, 90, 110, 20), (17, 88, 108, 16), (13, 86, 106, 12), (9, 84, 104, 8), (5, 82, 102, 4), (101, 0, 1, 80), (17, 16, 14, 15), (21, 20, 18, 19), (25, 24, 22, 23), (29, 28, 26, 27), (33, 32, 30, 31), (34, 35, 37, 36), (1, 0, 38, 39), (5, 4, 2, 3), (9, 8, 6, 7), (13, 12, 10, 11)])
_uv = me_cylinder_003.uv_layers.new(name='UVMap')
_uv.uv.foreach_set('vector', [0.9727, 0.5402, 0.9727, 0.5402, 0.9727, 0.5402, 0.9727, 0.5402, 0.9727, 0.5402, 0.9727, 0.5402, 0.9727, 0.5402, 0.9727, 0.5402, 0.9727, 0.5402, 0.9727, 0.5402, 0.9727, 0.5402, 0.9727, 0.5402, 0.9727, 0.5402, 0.9727, 0.5402, 0.9727, 0.5402, 0.9727, 0.5402, 0.9727, 0.5402, 0.9727, 0.5402, 0.9727, 0.5402, 0.9727, 0.5402, 0.9727, 0.5402, 0.9727, 0.5402, 0.9727, 0.5402, 0.9727, 0.5402, 0.9727, 0.5402, 0.9727, 0.5402, 0.9727, 0.5402, 0.9727, 0.5402, 0.9727, 0.5402, 0.9727, 0.5402, 0.9727, 0.5402, 0.9727, 0.5402, 0.9727, 0.5402, 0.9727, 0.5402, 0.9727, 0.5402, 0.9727, 0.5402, 0.9727, 0.5402, 0.9727, 0.5402, 0.9727, 0.5402, 0.9727, 0.5402, 0.9727, 0.5402, 0.9727, 0.5402, 0.9727, 0.5402, 0.9727, 0.5402, 0.9727, 0.5402, 0.9727, 0.5402, 0.9727, 0.5402, 0.9727, 0.5402, 0.9727, 0.5402, 0.9727, 0.5402, 0.9727, 0.5402, 0.9727, 0.5402, 0.9727, 0.5402, 0.9727, 0.5402, 0.9727, 0.5402, 0.9727, 0.5402, 0.9727, 0.5402, 0.9727, 0.5402, 0.9727, 0.5402, 0.9727, 0.5402, 0.9727, 0.5402, 0.9727, 0.5402, 0.9727, 0.5402, 0.9727, 0.5402, 0.9727, 0.5402, 0.9727, 0.5402, 0.9727, 0.5402, 0.9727, 0.5402, 0.9727, 0.5402, 0.9727, 0.5402, 0.9727, 0.5402, 0.9727, 0.5402, 0.957, 0.4464, 0.957, 0.4464, 0.957, 0.4464, 0.957, 0.4464, 0.957, 0.4464, 0.957, 0.4464, 0.957, 0.4464, 0.957, 0.4464, 0.957, 0.4464, 0.957, 0.4464, 0.957, 0.4464, 0.957, 0.4464, 0.957, 0.4464, 0.957, 0.4464, 0.957, 0.4464, 0.957, 0.4464, 0.957, 0.4464, 0.957, 0.4464, 0.957, 0.4464, 0.957, 0.4464, 0.9727, 0.5402, 0.9727, 0.5402, 0.9727, 0.5402, 0.9727, 0.5402, 0.9727, 0.5402, 0.9727, 0.5402, 0.9727, 0.5402, 0.9727, 0.5402, 0.957, 0.4464, 0.957, 0.4464, 0.957, 0.4464, 0.957, 0.4464, 0.957, 0.4464, 0.957, 0.4464, 0.957, 0.4464, 0.957, 0.4464, 0.957, 0.4464, 0.957, 0.4464, 0.957, 0.4464, 0.957, 0.4464, 0.957, 0.4464, 0.957, 0.4464, 0.957, 0.4464, 0.957, 0.4464, 0.957, 0.4464, 0.957, 0.4464, 0.957, 0.4464, 0.957, 0.4464, 0.9727, 0.5402, 0.9727, 0.5402, 0.9727, 0.5402, 0.9727, 0.5402, 0.9727, 0.5402, 0.9727, 0.5402, 0.9727, 0.5402, 0.9727, 0.5402, 0.9727, 0.5402, 0.9727, 0.5402, 0.9727, 0.5402, 0.9727, 0.5402, 0.9727, 0.5402, 0.9727, 0.5402, 0.9727, 0.5402, 0.9727, 0.5402, 0.9727, 0.5402, 0.9727, 0.5402, 0.9727, 0.5402, 0.9727, 0.5402, 0.9727, 0.5402, 0.9727, 0.5402, 0.9727, 0.5402, 0.9727, 0.5402, 0.9727, 0.5402, 0.9727, 0.5402, 0.9727, 0.5402, 0.9727, 0.5402, 0.9727, 0.5402, 0.9727, 0.5402, 0.9727, 0.5402, 0.9727, 0.5402, 0.9727, 0.5402, 0.9727, 0.5402, 0.9727, 0.5402, 0.9727, 0.5402, 0.9727, 0.5402, 0.9727, 0.5402, 0.9727, 0.5402, 0.9727, 0.5402, 0.9727, 0.5402, 0.9727, 0.5402, 0.9727, 0.5402, 0.9727, 0.5402, 0.9727, 0.5402, 0.9727, 0.5402, 0.9727, 0.5402, 0.9727, 0.5402, 0.9727, 0.5402, 0.9727, 0.5402, 0.9727, 0.5402, 0.9727, 0.5402, 0.9727, 0.5402, 0.9727, 0.5402, 0.9727, 0.5402, 0.9727, 0.5402, 0.9727, 0.5402, 0.9727, 0.5402, 0.9727, 0.5402, 0.9727, 0.5402, 0.9727, 0.5402, 0.9727, 0.5402, 0.9727, 0.5402, 0.9727, 0.5402, 0.9727, 0.5402, 0.9727, 0.5402, 0.9727, 0.5402, 0.9727, 0.5402, 0.9727, 0.5402, 0.9727, 0.5402, 0.9727, 0.5402, 0.9727, 0.5402, 0.9727, 0.5402, 0.9727, 0.5402, 0.9727, 0.5402, 0.9727, 0.5402, 0.9727, 0.5402, 0.9727, 0.5402, 0.9727, 0.5402, 0.9727, 0.5402, 0.9727, 0.5402, 0.9727, 0.5402, 0.9727, 0.5402, 0.9727, 0.5402, 0.9727, 0.5402, 0.9727, 0.5402, 0.9727, 0.5402, 0.9727, 0.5402, 0.9727, 0.5402, 0.9727, 0.5402, 0.9727, 0.5402, 0.9727, 0.5402, 0.9727, 0.5402, 0.9727, 0.5402, 0.9727, 0.5402, 0.9727, 0.5402, 0.9727, 0.5402, 0.9727, 0.5402, 0.9727, 0.5402, 0.9727, 0.5402, 0.9727, 0.5402, 0.9727, 0.5402, 0.9727, 0.5402, 0.9727, 0.5402, 0.9727, 0.5402, 0.9727, 0.5402, 0.9727, 0.5402, 0.9727, 0.5402, 0.9727, 0.5402, 0.9727, 0.5402, 0.9727, 0.5402, 0.9727, 0.5402, 0.9727, 0.5402, 0.9727, 0.5402, 0.9727, 0.5402, 0.9727, 0.5402, 0.9727, 0.5402, 0.9727, 0.5402, 0.9727, 0.5402, 0.9727, 0.5402, 0.9727, 0.5402, 0.9727, 0.5402, 0.9727, 0.5402, 0.9727, 0.5402, 0.9727, 0.5402, 0.9727, 0.5402, 0.9727, 0.5402, 0.9727, 0.5402, 0.9727, 0.5402, 0.9727, 0.5402, 0.9727, 0.5402, 0.9727, 0.5402, 0.9727, 0.5402, 0.9727, 0.5402, 0.9727, 0.5402, 0.9727, 0.5402, 0.9727, 0.5402, 0.9727, 0.5402, 0.9727, 0.5402, 0.9727, 0.5402, 0.9727, 0.5402, 0.9727, 0.5402, 0.9727, 0.5402, 0.9727, 0.5402, 0.9727, 0.5402, 0.9727, 0.5402, 0.9727, 0.5402, 0.9727, 0.5402, 0.9727, 0.5402, 0.9727, 0.5402, 0.9727, 0.5402, 0.9727, 0.5402, 0.9727, 0.5402, 0.9727, 0.5402, 0.9727, 0.5402, 0.9727, 0.5402, 0.9727, 0.5402, 0.9727, 0.5402, 0.9727, 0.5402, 0.9727, 0.5402, 0.9727, 0.5402, 0.9727, 0.5402, 0.9727, 0.5402, 0.9727, 0.5402, 0.9727, 0.5402, 0.9727, 0.5402, 0.9727, 0.5402, 0.9727, 0.5402, 0.9727, 0.5402, 0.9727, 0.5402, 0.9727, 0.5402, 0.9727, 0.5402, 0.9727, 0.5402, 0.9727, 0.5402, 0.9727, 0.5402, 0.9727, 0.5402, 0.9727, 0.5402, 0.9727, 0.5402, 0.9727, 0.5402, 0.9727, 0.5402, 0.9727, 0.5402, 0.9727, 0.5402, 0.9727, 0.5402, 0.9727, 0.5402, 0.9727, 0.5402, 0.9727, 0.5402, 0.9727, 0.5402, 0.9727, 0.5402, 0.9727, 0.5402, 0.9727, 0.5402, 0.9727, 0.5402, 0.9727, 0.5402, 0.9727, 0.5402, 0.9727, 0.5402, 0.9727, 0.5402, 0.9727, 0.5402, 0.9727, 0.5402, 0.9727, 0.5402, 0.9727, 0.5402, 0.9727, 0.5402, 0.9727, 0.5402, 0.9727, 0.5402, 0.9727, 0.5402, 0.9727, 0.5402, 0.9727, 0.5402, 0.9727, 0.5402, 0.9727, 0.5402, 0.9727, 0.5402, 0.9727, 0.5402, 0.9727, 0.5402, 0.9727, 0.5402, 0.9727, 0.5402, 0.9727, 0.5402, 0.9727, 0.5402, 0.9727, 0.5402, 0.9727, 0.5402, 0.9727, 0.5402, 0.9727, 0.5402, 0.9727, 0.5402, 0.9727, 0.5402, 0.9727, 0.5402, 0.9727, 0.5402, 0.9727, 0.5402, 0.9727, 0.5402, 0.9727, 0.5402, 0.9727, 0.5402, 0.9727, 0.5402, 0.9727, 0.5402, 0.9727, 0.5402, 0.9727, 0.5402, 0.9727, 0.5402, 0.9727, 0.5402, 0.9727, 0.5402, 0.9727, 0.5402, 0.9727, 0.5402, 0.9727, 0.5402, 0.9727, 0.5402, 0.9727, 0.5402, 0.9727, 0.5402, 0.9727, 0.5402, 0.9727, 0.5402, 0.9727, 0.5402, 0.9727, 0.5402, 0.9727, 0.5402, 0.9727, 0.5402, 0.9727, 0.5402, 0.9727, 0.5402, 0.9727, 0.5402, 0.9727, 0.5402, 0.9727, 0.5402, 0.9727, 0.5402, 0.9727, 0.5402, 0.9727, 0.5402, 0.9727, 0.5402, 0.9727, 0.5402, 0.9727, 0.5402, 0.9727, 0.5402, 0.9727, 0.5402, 0.9727, 0.5402, 0.9727, 0.5402, 0.9727, 0.5402, 0.9727, 0.5402, 0.9727, 0.5402, 0.9727, 0.5402, 0.9727, 0.5402, 0.9727, 0.5402, 0.9727, 0.5402, 0.9727, 0.5402, 0.9727, 0.5402, 0.9727, 0.5402, 0.9727, 0.5402, 0.9727, 0.5402, 0.9727, 0.5402, 0.9727, 0.5402, 0.9727, 0.5402, 0.9727, 0.5402, 0.9727, 0.5402, 0.9727, 0.5402, 0.9727, 0.5402, 0.9727, 0.5402, 0.9727, 0.5402, 0.9727, 0.5402, 0.9727, 0.5402, 0.9727, 0.5402, 0.9727, 0.5402, 0.9727, 0.5402, 0.9727, 0.5402, 0.9727, 0.5402, 0.9727, 0.5402, 0.9727, 0.5402, 0.9727, 0.5402, 0.9727, 0.5402, 0.9727, 0.5402, 0.9727, 0.5402, 0.9727, 0.5402, 0.9727, 0.5402, 0.9727, 0.5402, 0.9727, 0.5402, 0.9727, 0.5402, 0.9727, 0.5402, 0.9727, 0.5402, 0.9727, 0.5402, 0.9727, 0.5402, 0.9727, 0.5402, 0.9727, 0.5402, 0.9727, 0.5402, 0.9727, 0.5402, 0.9727, 0.5402, 0.9727, 0.5402, 0.9727, 0.5402, 0.9727, 0.5402, 0.9727, 0.5402, 0.9727, 0.5402, 0.9727, 0.5402, 0.9727, 0.5402, 0.9727, 0.5402, 0.9727, 0.5402, 0.9727, 0.5402, 0.9727, 0.5402, 0.9727, 0.5402, 0.9648, 0.3995, 0.9648, 0.3995, 0.9648, 0.3995, 0.9648, 0.3995, 0.9648, 0.3995, 0.9648, 0.3995, 0.9648, 0.3995, 0.9648, 0.3995, 0.9648, 0.3995, 0.9648, 0.3995, 0.9648, 0.3995, 0.9648, 0.3995, 0.9648, 0.3995, 0.9648, 0.3995, 0.9648, 0.3995, 0.9648, 0.3995, 0.9648, 0.3995, 0.9648, 0.3995, 0.9648, 0.3995, 0.9648, 0.3995, 0.9648, 0.3995, 0.9648, 0.3995, 0.9648, 0.3995, 0.9648, 0.3995, 0.9648, 0.3995, 0.9648, 0.3995, 0.9648, 0.3995, 0.9648, 0.3995, 0.9648, 0.3995, 0.9648, 0.3995, 0.9648, 0.3995, 0.9648, 0.3995, 0.9648, 0.3995, 0.9648, 0.3995, 0.9648, 0.3995, 0.9648, 0.3995, 0.9648, 0.3995, 0.9648, 0.3995, 0.9648, 0.3995, 0.9648, 0.3995])
me_cylinder_003.materials.append(mat_cannonmaterial_001)
me_cylinder_003.use_remesh_fix_poles = True
me_cylinder_003.use_remesh_preserve_attributes = False
me_cylinder_003.update()
me_cylinder_005 = bpy.data.meshes.new('Cylinder.005')
me_cylinder_005.from_pydata([(1.215e-08, 0.4261, -0.1021), (1.215e-08, 0.4261, 0.1021), (0.1317, 0.4052, -0.1021), (0.1317, 0.4052, 0.1021), (0.2505, 0.3447, -0.1021), (0.2505, 0.3447, 0.1021), (0.3447, 0.2505, -0.1021), (0.3447, 0.2505, 0.1021), (0.4052, 0.1317, -0.1021), (0.4052, 0.1317, 0.1021), (0.4261, 2.515e-08, -0.1021), (0.4261, 2.515e-08, 0.1021), (0.4052, -0.1317, -0.1021), (0.4052, -0.1317, 0.1021), (0.3447, -0.2505, -0.1021), (0.3447, -0.2505, 0.1021), (0.2505, -0.3447, -0.1021), (0.2505, -0.3447, 0.1021), (0.1317, -0.4052, -0.1021), (0.1317, -0.4052, 0.1021), (-1.38e-07, -0.4261, -0.1021), (-1.38e-07, -0.4261, 0.1021), (-0.1317, -0.4052, -0.1021), (-0.1317, -0.4052, 0.1021), (-0.2505, -0.3447, -0.1021), (-0.2505, -0.3447, 0.1021), (-0.3447, -0.2505, -0.1021), (-0.3447, -0.2505, 0.1021), (-0.4052, -0.1317, -0.1021), (-0.4052, -0.1317, 0.1021), (-0.4261, 1.469e-08, -0.1021), (-0.4261, 1.469e-08, 0.1021), (-0.4052, 0.1317, -0.1021), (-0.4052, 0.1317, 0.1021), (-0.3447, 0.2505, -0.1021), (-0.3447, 0.2505, 0.1021), (-0.2505, 0.3447, -0.1021), (-0.2505, 0.3447, 0.1021), (-0.1317, 0.4052, -0.1021), (-0.1317, 0.4052, 0.1021), (0.0, 1.232, -0.1021), (0.3806, 1.171, -0.1021), (0.3806, 1.171, 0.1021), (0.0, 1.232, 0.1021), (0.7239, 0.9963, -0.1021), (0.7239, 0.9963, 0.1021), (0.9963, 0.7239, -0.1021), (0.9963, 0.7239, 0.1021), (1.171, 0.3806, -0.1021), (1.171, 0.3806, 0.1021), (1.232, -5.383e-08, -0.1021), (1.232, -5.383e-08, 0.1021), (1.171, -0.3806, -0.1021), (1.171, -0.3806, 0.1021), (0.9963, -0.7239, -0.1021), (0.9963, -0.7239, 0.1021), (0.7239, -0.9963, -0.1021), (0.7239, -0.9963, 0.1021), (0.3806, -1.171, -0.1021), (0.3806, -1.171, 0.1021), (-1.077e-07, -1.232, -0.1021), (-1.077e-07, -1.232, 0.1021), (-0.3806, -1.171, -0.1021), (-0.3806, -1.171, 0.1021), (-0.7239, -0.9963, -0.1021), (-0.7239, -0.9963, 0.1021), (-0.9963, -0.7239, -0.1021), (-0.9963, -0.7239, 0.1021), (-1.171, -0.3806, -0.1021), (-1.171, -0.3806, 0.1021), (-1.232, 1.469e-08, -0.1021), (-1.232, 1.469e-08, 0.1021), (-1.171, 0.3806, -0.1021), (-1.171, 0.3806, 0.1021), (-0.9963, 0.7239, -0.1021), (-0.9963, 0.7239, 0.1021), (-0.7239, 0.9963, -0.1021), (-0.7239, 0.9963, 0.1021), (-0.3806, 1.171, -0.1021), (-0.3806, 1.171, 0.1021), (3.275e-09, 1.014, 0.1021), (0.3135, 0.9648, 0.1021), (0.5963, 0.8207, 0.1021), (0.8207, 0.5963, 0.1021), (0.9648, 0.3135, 0.1021), (1.014, -3.255e-08, 0.1021), (0.9648, -0.3135, 0.1021), (0.8207, -0.5963, 0.1021), (0.5963, -0.8207, 0.1021), (0.3135, -0.9648, 0.1021), (-1.159e-07, -1.014, 0.1021), (-0.3135, -0.9648, 0.1021), (-0.5963, -0.8207, 0.1021), (-0.8207, -0.5963, 0.1021), (-0.9648, -0.3135, 0.1021), (-1.014, 1.469e-08, 0.1021), (-0.9648, 0.3135, 0.1021), (-0.8207, 0.5963, 0.1021), (-0.5963, 0.8207, 0.1021), (-0.3135, 0.9648, 0.1021), (0.2962, 0.9116, -0.1021), (4.119e-09, 0.9585, -0.1021), (0.5634, 0.7755, -0.1021), (0.7755, 0.5634, -0.1021), (0.9116, 0.2962, -0.1021), (0.9585, -2.706e-08, -0.1021), (0.9116, -0.2962, -0.1021), (0.7755, -0.5634, -0.1021), (0.5634, -0.7755, -0.1021), (0.2962, -0.9116, -0.1021), (-1.18e-07, -0.9585, -0.1021), (-0.2962, -0.9116, -0.1021), (-0.5634, -0.7755, -0.1021), (-0.7755, -0.5634, -0.1021), (-0.9116, -0.2962, -0.1021), (-0.9585, 1.469e-08, -0.1021), (-0.9116, 0.2962, -0.1021), (-0.7755, 0.5634, -0.1021), (-0.5634, 0.7755, -0.1021), (-0.2962, 0.9116, -0.1021)], [], [(40, 43, 42, 41), (41, 42, 45, 44), (44, 45, 47, 46), (46, 47, 49, 48), (48, 49, 51, 50), (50, 51, 53, 52), (52, 53, 55, 54), (54, 55, 57, 56), (56, 57, 59, 58), (58, 59, 61, 60), (60, 61, 63, 62), (62, 63, 65, 64), (64, 65, 67, 66), (66, 67, 69, 68), (68, 69, 71, 70), (70, 71, 73, 72), (72, 73, 75, 74), (74, 75, 77, 76), (3, 1, 39, 37, 35, 33, 31, 29, 27, 25, 23, 21, 19, 17, 15, 13, 11, 9, 7, 5), (76, 77, 79, 78), (78, 79, 43, 40), (0, 2, 4, 6, 8, 10, 12, 14, 16, 18, 20, 22, 24, 26, 28, 30, 32, 34, 36, 38), (100, 101, 40, 41), (80, 81, 42, 43), (102, 100, 41, 44), (81, 82, 45, 42), (103, 102, 44, 46), (82, 83, 47, 45), (104, 103, 46, 48), (83, 84, 49, 47), (105, 104, 48, 50), (84, 85, 51, 49), (106, 105, 50, 52), (85, 86, 53, 51), (107, 106, 52, 54), (86, 87, 55, 53), (108, 107, 54, 56), (87, 88, 57, 55), (109, 108, 56, 58), (88, 89, 59, 57), (110, 109, 58, 60), (89, 90, 61, 59), (111, 110, 60, 62), (90, 91, 63, 61), (112, 111, 62, 64), (91, 92, 65, 63), (113, 112, 64, 66), (92, 93, 67, 65), (114, 113, 66, 68), (93, 94, 69, 67), (115, 114, 68, 70), (94, 95, 71, 69), (116, 115, 70, 72), (95, 96, 73, 71), (117, 116, 72, 74), (96, 97, 75, 73), (118, 117, 74, 76), (97, 98, 77, 75), (119, 118, 76, 78), (98, 99, 79, 77), (101, 119, 78, 40), (99, 80, 43, 79), (37, 39, 99, 98), (33, 35, 97, 96), (29, 31, 95, 94), (25, 27, 93, 92), (21, 23, 91, 90), (17, 19, 89, 88), (13, 15, 87, 86), (9, 11, 85, 84), (5, 7, 83, 82), (1, 3, 81, 80), (38, 36, 118, 119), (34, 32, 116, 117), (30, 28, 114, 115), (26, 24, 112, 113), (22, 20, 110, 111), (18, 16, 108, 109), (14, 12, 106, 107), (10, 8, 104, 105), (6, 4, 102, 103), (2, 0, 101, 100), (37, 98, 118, 36), (99, 39, 38, 119), (81, 3, 2, 100), (83, 7, 6, 103), (85, 11, 10, 105), (87, 15, 14, 107), (89, 19, 18, 109), (91, 23, 22, 111), (93, 27, 26, 113), (95, 31, 30, 115), (97, 35, 34, 117), (33, 96, 116, 32), (29, 94, 114, 28), (25, 92, 112, 24), (21, 90, 110, 20), (17, 88, 108, 16), (13, 86, 106, 12), (9, 84, 104, 8), (5, 82, 102, 4), (101, 0, 1, 80), (9, 8, 6, 7), (14, 13, 12), (15, 13, 14), (15, 10, 11), (15, 11, 13), (17, 16, 14, 15), (21, 20, 18, 19), (25, 24, 22, 23), (29, 28, 26, 27), (33, 32, 30, 31), (34, 35, 37, 36), (1, 0, 38, 39), (5, 4, 2, 3), (12, 13, 11, 10)])
_uv = me_cylinder_005.uv_layers.new(name='UVMap')
_uv.uv.foreach_set('vector', [0.9727, 0.5402, 0.9727, 0.5402, 0.9727, 0.5402, 0.9727, 0.5402, 0.9727, 0.5402, 0.9727, 0.5402, 0.9727, 0.5402, 0.9727, 0.5402, 0.9727, 0.5402, 0.9727, 0.5402, 0.9727, 0.5402, 0.9727, 0.5402, 0.9727, 0.5402, 0.9727, 0.5402, 0.9727, 0.5402, 0.9727, 0.5402, 0.9727, 0.5402, 0.9727, 0.5402, 0.9727, 0.5402, 0.9727, 0.5402, 0.9727, 0.5402, 0.9727, 0.5402, 0.9727, 0.5402, 0.9727, 0.5402, 0.9727, 0.5402, 0.9727, 0.5402, 0.9727, 0.5402, 0.9727, 0.5402, 0.9727, 0.5402, 0.9727, 0.5402, 0.9727, 0.5402, 0.9727, 0.5402, 0.9727, 0.5402, 0.9727, 0.5402, 0.9727, 0.5402, 0.9727, 0.5402, 0.9727, 0.5402, 0.9727, 0.5402, 0.9727, 0.5402, 0.9727, 0.5402, 0.9727, 0.5402, 0.9727, 0.5402, 0.9727, 0.5402, 0.9727, 0.5402, 0.9727, 0.5402, 0.9727, 0.5402, 0.9727, 0.5402, 0.9727, 0.5402, 0.9727, 0.5402, 0.9727, 0.5402, 0.9727, 0.5402, 0.9727, 0.5402, 0.9727, 0.5402, 0.9727, 0.5402, 0.9727, 0.5402, 0.9727, 0.5402, 0.9727, 0.5402, 0.9727, 0.5402, 0.9727, 0.5402, 0.9727, 0.5402, 0.9727, 0.5402, 0.9727, 0.5402, 0.9727, 0.5402, 0.9727, 0.5402, 0.9727, 0.5402, 0.9727, 0.5402, 0.9727, 0.5402, 0.9727, 0.5402, 0.9727, 0.5402, 0.9727, 0.5402, 0.9727, 0.5402, 0.9727, 0.5402, 0.957, 0.4464, 0.957, 0.4464, 0.957, 0.4464, 0.957, 0.4464, 0.957, 0.4464, 0.957, 0.4464, 0.957, 0.4464, 0.957, 0.4464, 0.957, 0.4464, 0.957, 0.4464, 0.957, 0.4464, 0.957, 0.4464, 0.957, 0.4464, 0.957, 0.4464, 0.957, 0.4464, 0.957, 0.4464, 0.957, 0.4464, 0.957, 0.4464, 0.957, 0.4464, 0.957, 0.4464, 0.9727, 0.5402, 0.9727, 0.5402, 0.9727, 0.5402, 0.9727, 0.5402, 0.9727, 0.5402, 0.9727, 0.5402, 0.9727, 0.5402, 0.9727, 0.5402, 0.957, 0.4464, 0.957, 0.4464, 0.957, 0.4464, 0.957, 0.4464, 0.957, 0.4464, 0.957, 0.4464, 0.957, 0.4464, 0.957, 0.4464, 0.957, 0.4464, 0.957, 0.4464, 0.957, 0.4464, 0.957, 0.4464, 0.957, 0.4464, 0.957, 0.4464, 0.957, 0.4464, 0.957, 0.4464, 0.957, 0.4464, 0.957, 0.4464, 0.957, 0.4464, 0.957, 0.4464, 0.9727, 0.5402, 0.9727, 0.5402, 0.9727, 0.5402, 0.9727, 0.5402, 0.9727, 0.5402, 0.9727, 0.5402, 0.9727, 0.5402, 0.9727, 0.5402, 0.9727, 0.5402, 0.9727, 0.5402, 0.9727, 0.5402, 0.9727, 0.5402, 0.9727, 0.5402, 0.9727, 0.5402, 0.9727, 0.5402, 0.9727, 0.5402, 0.9727, 0.5402, 0.9727, 0.5402, 0.9727, 0.5402, 0.9727, 0.5402, 0.9727, 0.5402, 0.9727, 0.5402, 0.9727, 0.5402, 0.9727, 0.5402, 0.9727, 0.5402, 0.9727, 0.5402, 0.9727, 0.5402, 0.9727, 0.5402, 0.9727, 0.5402, 0.9727, 0.5402, 0.9727, 0.5402, 0.9727, 0.5402, 0.9727, 0.5402, 0.9727, 0.5402, 0.9727, 0.5402, 0.9727, 0.5402, 0.9727, 0.5402, 0.9727, 0.5402, 0.9727, 0.5402, 0.9727, 0.5402, 0.9727, 0.5402, 0.9727, 0.5402, 0.9727, 0.5402, 0.9727, 0.5402, 0.9727, 0.5402, 0.9727, 0.5402, 0.9727, 0.5402, 0.9727, 0.5402, 0.9727, 0.5402, 0.9727, 0.5402, 0.9727, 0.5402, 0.9727, 0.5402, 0.9727, 0.5402, 0.9727, 0.5402, 0.9727, 0.5402, 0.9727, 0.5402, 0.9727, 0.5402, 0.9727, 0.5402, 0.9727, 0.5402, 0.9727, 0.5402, 0.9727, 0.5402, 0.9727, 0.5402, 0.9727, 0.5402, 0.9727, 0.5402, 0.9727, 0.5402, 0.9727, 0.5402, 0.9727, 0.5402, 0.9727, 0.5402, 0.9727, 0.5402, 0.9727, 0.5402, 0.9727, 0.5402, 0.9727, 0.5402, 0.9727, 0.5402, 0.9727, 0.5402, 0.9727, 0.5402, 0.9727, 0.5402, 0.9727, 0.5402, 0.9727, 0.5402, 0.9727, 0.5402, 0.9727, 0.5402, 0.9727, 0.5402, 0.9727, 0.5402, 0.9727, 0.5402, 0.9727, 0.5402, 0.9727, 0.5402, 0.9727, 0.5402, 0.9727, 0.5402, 0.9727, 0.5402, 0.9727, 0.5402, 0.9727, 0.5402, 0.9727, 0.5402, 0.9727, 0.5402, 0.9727, 0.5402, 0.9727, 0.5402, 0.9727, 0.5402, 0.9727, 0.5402, 0.9727, 0.5402, 0.9727, 0.5402, 0.9727, 0.5402, 0.9727, 0.5402, 0.9727, 0.5402, 0.9727, 0.5402, 0.9727, 0.5402, 0.9727, 0.5402, 0.9727, 0.5402, 0.9727, 0.5402, 0.9727, 0.5402, 0.9727, 0.5402, 0.9727, 0.5402, 0.9727, 0.5402, 0.9727, 0.5402, 0.9727, 0.5402, 0.9727, 0.5402, 0.9727, 0.5402, 0.9727, 0.5402, 0.9727, 0.5402, 0.9727, 0.5402, 0.9727, 0.5402, 0.9727, 0.5402, 0.9727, 0.5402, 0.9727, 0.5402, 0.9727, 0.5402, 0.9727, 0.5402, 0.9727, 0.5402, 0.9727, 0.5402, 0.9727, 0.5402, 0.9727, 0.5402, 0.9727, 0.5402, 0.9727, 0.5402, 0.9727, 0.5402, 0.9727, 0.5402, 0.9727, 0.5402, 0.9727, 0.5402, 0.9727, 0.5402, 0.9727, 0.5402, 0.9727, 0.5402, 0.9727, 0.5402, 0.9727, 0.5402, 0.9727, 0.5402, 0.9727, 0.5402, 0.9727, 0.5402, 0.9727, 0.5402, 0.9727, 0.5402, 0.9727, 0.5402, 0.9727, 0.5402, 0.9727, 0.5402, 0.9727, 0.5402, 0.9727, 0.5402, 0.9727, 0.5402, 0.9727, 0.5402, 0.9727, 0.5402, 0.9727, 0.5402, 0.9727, 0.5402, 0.9727, 0.5402, 0.9727, 0.5402, 0.9727, 0.5402, 0.9727, 0.5402, 0.9727, 0.5402, 0.9727, 0.5402, 0.9727, 0.5402, 0.9727, 0.5402, 0.9727, 0.5402, 0.9727, 0.5402, 0.9727, 0.5402, 0.9727, 0.5402, 0.9727, 0.5402, 0.9727, 0.5402, 0.9727, 0.5402, 0.9727, 0.5402, 0.9727, 0.5402, 0.9727, 0.5402, 0.9727, 0.5402, 0.9727, 0.5402, 0.9727, 0.5402, 0.9727, 0.5402, 0.9727, 0.5402, 0.9727, 0.5402, 0.9727, 0.5402, 0.9727, 0.5402, 0.9727, 0.5402, 0.9727, 0.5402, 0.9727, 0.5402, 0.9727, 0.5402, 0.9727, 0.5402, 0.9727, 0.5402, 0.9727, 0.5402, 0.9727, 0.5402, 0.9727, 0.5402, 0.9727, 0.5402, 0.9727, 0.5402, 0.9727, 0.5402, 0.9727, 0.5402, 0.9727, 0.5402, 0.9727, 0.5402, 0.9727, 0.5402, 0.9727, 0.5402, 0.9727, 0.5402, 0.9727, 0.5402, 0.9727, 0.5402, 0.9727, 0.5402, 0.9727, 0.5402, 0.9727, 0.5402, 0.9727, 0.5402, 0.9727, 0.5402, 0.9727, 0.5402, 0.9727, 0.5402, 0.9727, 0.5402, 0.9727, 0.5402, 0.9727, 0.5402, 0.9727, 0.5402, 0.9727, 0.5402, 0.9727, 0.5402, 0.9727, 0.5402, 0.9727, 0.5402, 0.9727, 0.5402, 0.9727, 0.5402, 0.9727, 0.5402, 0.9727, 0.5402, 0.9727, 0.5402, 0.9727, 0.5402, 0.9727, 0.5402, 0.9727, 0.5402, 0.9727, 0.5402, 0.9727, 0.5402, 0.9727, 0.5402, 0.9727, 0.5402, 0.9727, 0.5402, 0.9727, 0.5402, 0.9727, 0.5402, 0.9727, 0.5402, 0.9727, 0.5402, 0.9727, 0.5402, 0.9727, 0.5402, 0.9727, 0.5402, 0.9727, 0.5402, 0.9727, 0.5402, 0.9727, 0.5402, 0.9727, 0.5402, 0.9727, 0.5402, 0.9727, 0.5402, 0.9727, 0.5402, 0.9727, 0.5402, 0.9727, 0.5402, 0.9727, 0.5402, 0.9727, 0.5402, 0.9727, 0.5402, 0.9727, 0.5402, 0.9727, 0.5402, 0.9727, 0.5402, 0.9727, 0.5402, 0.9727, 0.5402, 0.9727, 0.5402, 0.9727, 0.5402, 0.9727, 0.5402, 0.9727, 0.5402, 0.9727, 0.5402, 0.9727, 0.5402, 0.9727, 0.5402, 0.9727, 0.5402, 0.9727, 0.5402, 0.9727, 0.5402, 0.9727, 0.5402, 0.9727, 0.5402, 0.9727, 0.5402, 0.9727, 0.5402, 0.9727, 0.5402, 0.9727, 0.5402, 0.9727, 0.5402, 0.9727, 0.5402, 0.9727, 0.5402, 0.9727, 0.5402, 0.9727, 0.5402, 0.9727, 0.5402, 0.9727, 0.5402, 0.9727, 0.5402, 0.9727, 0.5402, 0.9727, 0.5402, 0.9727, 0.5402, 0.9727, 0.5402, 0.9727, 0.5402, 0.9727, 0.5402, 0.9727, 0.5402, 0.9727, 0.5402, 0.9727, 0.5402, 0.9727, 0.5402, 0.9727, 0.5402, 0.9727, 0.5402, 0.9727, 0.5402, 0.9727, 0.5402, 0.9727, 0.5402, 0.9727, 0.5402, 0.9727, 0.5402, 0.9727, 0.5402, 0.9727, 0.5402, 0.9727, 0.5402, 0.9727, 0.5402, 0.9727, 0.5402, 0.9727, 0.5402, 0.9727, 0.5402, 0.9727, 0.5402, 0.9727, 0.5402, 0.9727, 0.5402, 0.9727, 0.5402, 0.9727, 0.5402, 0.9727, 0.5402, 0.9727, 0.5402, 0.9727, 0.5402, 0.9727, 0.5402, 0.9727, 0.5402, 0.9727, 0.5402, 0.9727, 0.5402, 0.9727, 0.5402, 0.9727, 0.5402, 0.9727, 0.5402, 0.9727, 0.5402, 0.9727, 0.5402, 0.9727, 0.5402, 0.9727, 0.5402, 0.9727, 0.5402, 0.9727, 0.5402, 0.9648, 0.3995, 0.9648, 0.3995, 0.9648, 0.3995, 0.9648, 0.3995, 0.9727, 0.5402, 0.9727, 0.5402, 0.9727, 0.5402, 0.9727, 0.5402, 0.9727, 0.5402, 0.9727, 0.5402, 0.9727, 0.5402, 0.9727, 0.5402, 0.9727, 0.5402, 0.9727, 0.5402, 0.9727, 0.5402, 0.9727, 0.5402, 0.9648, 0.3995, 0.9648, 0.3995, 0.9648, 0.3995, 0.9648, 0.3995, 0.9648, 0.3995, 0.9648, 0.3995, 0.9648, 0.3995, 0.9648, 0.3995, 0.9648, 0.3995, 0.9648, 0.3995, 0.9648, 0.3995, 0.9648, 0.3995, 0.9648, 0.3995, 0.9648, 0.3995, 0.9648, 0.3995, 0.9648, 0.3995, 0.9648, 0.3995, 0.9648, 0.3995, 0.9648, 0.3995, 0.9648, 0.3995, 0.9648, 0.3995, 0.9648, 0.3995, 0.9648, 0.3995, 0.9648, 0.3995, 0.9648, 0.3995, 0.9648, 0.3995, 0.9648, 0.3995, 0.9648, 0.3995, 0.9648, 0.3995, 0.9648, 0.3995, 0.9648, 0.3995, 0.9648, 0.3995, 0.9648, 0.3995, 0.9648, 0.3995, 0.9648, 0.3995, 0.9648, 0.3995])
me_cylinder_005.materials.append(mat_cannonmaterial_001)
me_cylinder_005.use_remesh_fix_poles = True
me_cylinder_005.use_remesh_preserve_attributes = False
me_cylinder_005.update()
me_cylinder_006 = bpy.data.meshes.new('Cylinder.006')
me_cylinder_006.from_pydata([(0.0, 0.1145, -0.6124), (0.0, 0.1145, 0.6124), (0.0354, 0.1089, -0.6124), (0.0354, 0.1089, 0.6124), (0.06733, 0.09267, -0.6124), (0.06733, 0.09267, 0.6124), (0.09267, 0.06733, -0.6124), (0.09267, 0.06733, 0.6124), (0.1089, 0.0354, -0.6124), (0.1089, 0.0354, 0.6124), (0.1145, -5.007e-09, -0.6124), (0.1145, -5.007e-09, 0.6124), (0.1089, -0.0354, -0.6124), (0.1089, -0.0354, 0.6124), (0.09267, -0.06733, -0.6124), (0.09267, -0.06733, 0.6124), (0.06733, -0.09267, -0.6124), (0.06733, -0.09267, 0.6124), (0.0354, -0.1089, -0.6124), (0.0354, -0.1089, 0.6124), (-1.001e-08, -0.1145, -0.6124), (-1.001e-08, -0.1145, 0.6124), (-0.0354, -0.1089, -0.6124), (-0.0354, -0.1089, 0.6124), (-0.06733, -0.09267, -0.6124), (-0.06733, -0.09267, 0.6124), (-0.09267, -0.06733, -0.6124), (-0.09267, -0.06733, 0.6124), (-0.1089, -0.0354, -0.6124), (-0.1089, -0.0354, 0.6124), (-0.1145, 1.366e-09, -0.6124), (-0.1145, 1.366e-09, 0.6124), (-0.1089, 0.0354, -0.6124), (-0.1089, 0.0354, 0.6124), (-0.09267, 0.06733, -0.6124), (-0.09267, 0.06733, 0.6124), (-0.06733, 0.09267, -0.6124), (-0.06733, 0.09267, 0.6124), (-0.0354, 0.1089, -0.6124), (-0.0354, 0.1089, 0.6124), (0.0, 0.1145, -0.6124), (0.0, 0.1145, 0.6124), (0.0354, 0.1089, -0.6124), (0.0354, 0.1089, 0.6124), (0.06733, 0.09267, -0.6124), (0.06733, 0.09267, 0.6124), (0.09267, 0.06733, -0.6124), (0.09267, 0.06733, 0.6124), (0.1089, 0.0354, -0.6124), (0.1089, 0.0354, 0.6124), (0.1145, -5.007e-09, -0.6124), (0.1145, -5.007e-09, 0.6124), (0.1089, -0.0354, -0.6124), (0.1089, -0.0354, 0.6124), (0.09267, -0.06733, -0.6124), (0.09267, -0.06733, 0.6124), (0.06733, -0.09267, -0.6124), (0.06733, -0.09267, 0.6124), (0.0354, -0.1089, -0.6124), (0.0354, -0.1089, 0.6124), (-1.001e-08, -0.1145, -0.6124), (-1.001e-08, -0.1145, 0.6124), (-0.0354, -0.1089, -0.6124), (-0.0354, -0.1089, 0.6124), (-0.06733, -0.09267, -0.6124), (-0.06733, -0.09267, 0.6124), (-0.09267, -0.06733, -0.6124), (-0.09267, -0.06733, 0.6124), (-0.1089, -0.0354, -0.6124), (-0.1089, -0.0354, 0.6124), (-0.1145, 1.366e-09, -0.6124), (-0.1145, 1.366e-09, 0.6124), (-0.1089, 0.0354, -0.6124), (-0.1089, 0.0354, 0.6124), (-0.09267, 0.06733, -0.6124), (-0.09267, 0.06733, 0.6124), (-0.06733, 0.09267, -0.6124), (-0.06733, 0.09267, 0.6124), (-0.0354, 0.1089, -0.6124), (-0.0354, 0.1089, 0.6124), (1.926e-10, 0.09321, -0.6759), (0.0288, 0.08865, -0.6759), (0.0288, 0.08865, 0.6759), (1.926e-10, 0.09321, 0.6759), (0.05479, 0.07541, -0.6759), (0.05479, 0.07541, 0.6759), (0.07541, 0.05479, -0.6759), (0.07541, 0.05479, 0.6759), (0.08865, 0.0288, -0.6759), (0.08865, 0.0288, 0.6759), (0.09321, -2.018e-09, -0.6759), (0.09321, -2.018e-09, 0.6759), (0.08865, -0.0288, -0.6759), (0.08865, -0.0288, 0.6759), (0.07541, -0.05479, -0.6759), (0.07541, -0.05479, 0.6759), (0.05479, -0.07541, -0.6759), (0.05479, -0.07541, 0.6759), (0.0288, -0.08865, -0.6759), (0.0288, -0.08865, 0.6759), (-1.236e-08, -0.09321, -0.6759), (-1.236e-08, -0.09321, 0.6759), (-0.0288, -0.08865, -0.6759), (-0.0288, -0.08865, 0.6759), (-0.05479, -0.07541, -0.6759), (-0.05479, -0.07541, 0.6759), (-0.07541, -0.05479, -0.6759), (-0.07541, -0.05479, 0.6759), (-0.08865, -0.0288, -0.6759), (-0.08865, -0.0288, 0.6759), (-0.09321, 1.508e-09, -0.6759), (-0.09321, 1.508e-09, 0.6759), (-0.08865, 0.0288, -0.6759), (-0.08865, 0.0288, 0.6759), (-0.07541, 0.05479, -0.6759), (-0.07541, 0.05479, 0.6759), (-0.05479, 0.07541, -0.6759), (-0.05479, 0.07541, 0.6759), (-0.0288, 0.08865, -0.6759), (-0.0288, 0.08865, 0.6759), (-5.792e-11, 0.1264, -0.6759), (0.03906, 0.1202, -0.6759), (0.03906, 0.1202, 0.6759), (-5.792e-11, 0.1264, 0.6759), (0.07431, 0.1023, -0.6759), (0.07431, 0.1023, 0.6759), (0.1023, 0.07431, -0.6759), (0.1023, 0.07431, 0.6759), (0.1202, 0.03906, -0.6759), (0.1202, 0.03906, 0.6759), (0.1264, -5.024e-09, -0.6759), (0.1264, -5.024e-09, 0.6759), (0.1202, -0.03906, -0.6759), (0.1202, -0.03906, 0.6759), (0.1023, -0.07431, -0.6759), (0.1023, -0.07431, 0.6759), (0.07431, -0.1023, -0.6759), (0.07431, -0.1023, 0.6759), (0.03906, -0.1202, -0.6759), (0.03906, -0.1202, 0.6759), (-1.111e-08, -0.1264, -0.6759), (-1.111e-08, -0.1264, 0.6759), (-0.03906, -0.1202, -0.6759), (-0.03906, -0.1202, 0.6759), (-0.07431, -0.1023, -0.6759), (-0.07431, -0.1023, 0.6759), (-0.1023, -0.07431, -0.6759), (-0.1023, -0.07431, 0.6759), (-0.1202, -0.03906, -0.6759), (-0.1202, -0.03906, 0.6759), (-0.1264, 2.009e-09, -0.6759), (-0.1264, 2.009e-09, 0.6759), (-0.1202, 0.03906, -0.6759), (-0.1202, 0.03906, 0.6759), (-0.1023, 0.07431, -0.6759), (-0.1023, 0.07431, 0.6759), (-0.07431, 0.1023, -0.6759), (-0.07431, 0.1023, 0.6759), (-0.03906, 0.1202, -0.6759), (-0.03906, 0.1202, 0.6759), (0.0288, 0.08865, 1.422), (-1.337e-07, 0.09321, 1.422), (0.05479, 0.07541, 1.422), (0.07541, 0.05479, 1.422), (0.08865, 0.0288, 1.422), (0.09321, -2.018e-09, 1.422), (0.08865, -0.0288, 1.422), (0.07541, -0.05479, 1.422), (0.05479, -0.07541, 1.422), (0.0288, -0.08865, 1.422), (-1.462e-07, -0.09321, 1.422), (-0.0288, -0.08865, 1.422), (-0.05479, -0.07541, 1.422), (-0.07541, -0.05479, 1.422), (-0.08865, -0.0288, 1.422), (-0.09321, 1.508e-09, 1.422), (-0.08865, 0.0288, 1.422), (-0.07541, 0.05479, 1.422), (-0.05479, 0.07541, 1.422), (-0.0288, 0.08865, 1.422), (-4.395e-08, 0.09321, -1.414), (0.0288, 0.08865, -1.414), (0.05479, 0.07541, -1.414), (0.07541, 0.05479, -1.414), (0.08865, 0.0288, -1.414), (0.09321, -2.018e-09, -1.414), (0.08865, -0.0288, -1.414), (0.07541, -0.05479, -1.414), (0.05479, -0.07541, -1.414), (0.0288, -0.08865, -1.414), (-5.65e-08, -0.09321, -1.414), (-0.0288, -0.08865, -1.414), (-0.05479, -0.07541, -1.414), (-0.07541, -0.05479, -1.414), (-0.08865, -0.0288, -1.414), (-0.09321, 1.508e-09, -1.414), (-0.08865, 0.0288, -1.414), (-0.07541, 0.05479, -1.414), (-0.05479, 0.07541, -1.414), (-0.0288, 0.08865, -1.414)], [], [(0, 1, 3, 2), (2, 3, 5, 4), (4, 5, 7, 6), (6, 7, 9, 8), (8, 9, 11, 10), (10, 11, 13, 12), (12, 13, 15, 14), (14, 15, 17, 16), (16, 17, 19, 18), (18, 19, 21, 20), (20, 21, 23, 22), (22, 23, 25, 24), (24, 25, 27, 26), (26, 27, 29, 28), (28, 29, 31, 30), (30, 31, 33, 32), (32, 33, 35, 34), (34, 35, 37, 36), (36, 37, 39, 38), (38, 39, 1, 0), (43, 45, 47, 49, 51, 53, 55, 57, 59, 61, 63, 65, 67, 69, 71, 73, 75, 77, 79, 41), (40, 78, 76, 74, 72, 70, 68, 66, 64, 62, 60, 58, 56, 54, 52, 50, 48, 46, 44, 42), (119, 117, 178, 179), (102, 104, 192, 191), (47, 45, 125, 127), (72, 74, 154, 152), (61, 59, 139, 141), (46, 48, 128, 126), (75, 73, 153, 155), (60, 62, 142, 140), (49, 47, 127, 129), (74, 76, 156, 154), (63, 61, 141, 143), (48, 50, 130, 128), (77, 75, 155, 157), (62, 64, 144, 142), (51, 49, 129, 131), (76, 78, 158, 156), (65, 63, 143, 145), (50, 52, 132, 130), (79, 77, 157, 159), (64, 66, 146, 144), (53, 51, 131, 133), (78, 40, 120, 158), (67, 65, 145, 147), (52, 54, 134, 132), (41, 79, 159, 123), (66, 68, 148, 146), (55, 53, 133, 135), (40, 42, 121, 120), (69, 67, 147, 149), (54, 56, 136, 134), (43, 41, 123, 122), (68, 70, 150, 148), (57, 55, 135, 137), (42, 44, 124, 121), (71, 69, 149, 151), (56, 58, 138, 136), (45, 43, 122, 125), (70, 72, 152, 150), (59, 57, 137, 139), (44, 46, 126, 124), (73, 71, 151, 153), (58, 60, 140, 138), (81, 80, 120, 121), (83, 82, 122, 123), (84, 81, 121, 124), (82, 85, 125, 122), (86, 84, 124, 126), (85, 87, 127, 125), (88, 86, 126, 128), (87, 89, 129, 127), (90, 88, 128, 130), (89, 91, 131, 129), (92, 90, 130, 132), (91, 93, 133, 131), (94, 92, 132, 134), (93, 95, 135, 133), (96, 94, 134, 136), (95, 97, 137, 135), (98, 96, 136, 138), (97, 99, 139, 137), (100, 98, 138, 140), (99, 101, 141, 139), (102, 100, 140, 142), (101, 103, 143, 141), (104, 102, 142, 144), (103, 105, 145, 143), (106, 104, 144, 146), (105, 107, 147, 145), (108, 106, 146, 148), (107, 109, 149, 147), (110, 108, 148, 150), (109, 111, 151, 149), (112, 110, 150, 152), (111, 113, 153, 151), (114, 112, 152, 154), (113, 115, 155, 153), (116, 114, 154, 156), (115, 117, 157, 155), (118, 116, 156, 158), (117, 119, 159, 157), (80, 118, 158, 120), (119, 83, 123, 159), (160, 161, 179, 178, 177, 176, 175, 174, 173, 172, 171, 170, 169, 168, 167, 166, 165, 164, 163, 162), (97, 95, 167, 168), (105, 103, 171, 172), (82, 83, 161, 160), (113, 111, 175, 176), (91, 89, 164, 165), (83, 119, 179, 161), (99, 97, 168, 169), (107, 105, 172, 173), (85, 82, 160, 162), (115, 113, 176, 177), (93, 91, 165, 166), (101, 99, 169, 170), (109, 107, 173, 174), (87, 85, 162, 163), (117, 115, 177, 178), (95, 93, 166, 167), (103, 101, 170, 171), (111, 109, 174, 175), (89, 87, 163, 164), (180, 181, 182, 183, 184, 185, 186, 187, 188, 189, 190, 191, 192, 193, 194, 195, 196, 197, 198, 199), (80, 81, 181, 180), (110, 112, 196, 195), (88, 90, 185, 184), (118, 80, 180, 199), (96, 98, 189, 188), (104, 106, 193, 192), (81, 84, 182, 181), (112, 114, 197, 196), (90, 92, 186, 185), (98, 100, 190, 189), (106, 108, 194, 193), (84, 86, 183, 182), (114, 116, 198, 197), (92, 94, 187, 186), (100, 102, 191, 190), (108, 110, 195, 194), (86, 88, 184, 183), (116, 118, 199, 198), (94, 96, 188, 187)])
_uv = me_cylinder_006.uv_layers.new(name='UVMap')
_uv.uv.foreach_set('vector', [0.918, 0.4609, 0.918, 0.4609, 0.918, 0.4609, 0.918, 0.4609, 0.918, 0.4609, 0.918, 0.4609, 0.918, 0.4609, 0.918, 0.4609, 0.918, 0.4609, 0.918, 0.4609, 0.918, 0.4609, 0.918, 0.4609, 0.918, 0.4609, 0.918, 0.4609, 0.918, 0.4609, 0.918, 0.4609, 0.918, 0.4609, 0.918, 0.4609, 0.918, 0.4609, 0.918, 0.4609, 0.918, 0.4609, 0.918, 0.4609, 0.918, 0.4609, 0.918, 0.4609, 0.918, 0.4609, 0.918, 0.4609, 0.918, 0.4609, 0.918, 0.4609, 0.918, 0.4609, 0.918, 0.4609, 0.918, 0.4609, 0.918, 0.4609, 0.918, 0.4609, 0.918, 0.4609, 0.918, 0.4609, 0.918, 0.4609, 0.918, 0.4609, 0.918, 0.4609, 0.918, 0.4609, 0.918, 0.4609, 0.918, 0.4609, 0.918, 0.4609, 0.918, 0.4609, 0.918, 0.4609, 0.918, 0.4609, 0.918, 0.4609, 0.918, 0.4609, 0.918, 0.4609, 0.918, 0.4609, 0.918, 0.4609, 0.918, 0.4609, 0.918, 0.4609, 0.918, 0.4609, 0.918, 0.4609, 0.918, 0.4609, 0.918, 0.4609, 0.918, 0.4609, 0.918, 0.4609, 0.918, 0.4609, 0.918, 0.4609, 0.918, 0.4609, 0.918, 0.4609, 0.918, 0.4609, 0.918, 0.4609, 0.918, 0.4609, 0.918, 0.4609, 0.918, 0.4609, 0.918, 0.4609, 0.918, 0.4609, 0.918, 0.4609, 0.918, 0.4609, 0.918, 0.4609, 0.918, 0.4609, 0.918, 0.4609, 0.918, 0.4609, 0.918, 0.4609, 0.918, 0.4609, 0.918, 0.4609, 0.918, 0.4609, 0.918, 0.4609, 0.6875, 0.9336, 0.6875, 0.9336, 0.6875, 0.9336, 0.6875, 0.9336, 0.6875, 0.9336, 0.6875, 0.9336, 0.6875, 0.9336, 0.6875, 0.9336, 0.6875, 0.9336, 0.6875, 0.9336, 0.6875, 0.9336, 0.6875, 0.9336, 0.6875, 0.9336, 0.6875, 0.9336, 0.6875, 0.9336, 0.6875, 0.9336, 0.6875, 0.9336, 0.6875, 0.9336, 0.6875, 0.9336, 0.6875, 0.9336, 0.6875, 0.9336, 0.6875, 0.9336, 0.6875, 0.9336, 0.6875, 0.9336, 0.6875, 0.9336, 0.6875, 0.9336, 0.6875, 0.9336, 0.6875, 0.9336, 0.6875, 0.9336, 0.6875, 0.9336, 0.6875, 0.9336, 0.6875, 0.9336, 0.6875, 0.9336, 0.6875, 0.9336, 0.6875, 0.9336, 0.6875, 0.9336, 0.6875, 0.9336, 0.6875, 0.9336, 0.6875, 0.9336, 0.6875, 0.9336, 0.6875, 0.9336, 0.6875, 0.9336, 0.6875, 0.9336, 0.6875, 0.9336, 0.6875, 0.9336, 0.6875, 0.9336, 0.6875, 0.9336, 0.6875, 0.9336, 0.6875, 0.9336, 0.6875, 0.9336, 0.6875, 0.9336, 0.6875, 0.9336, 0.6875, 0.9336, 0.6875, 0.9336, 0.6875, 0.9336, 0.6875, 0.9336, 0.6875, 0.9336, 0.6875, 0.9336, 0.6875, 0.9336, 0.6875, 0.9336, 0.6875, 0.9336, 0.6875, 0.9336, 0.6875, 0.9336, 0.6875, 0.9336, 0.6875, 0.9336, 0.6875, 0.9336, 0.6875, 0.9336, 0.6875, 0.9336, 0.6875, 0.9336, 0.6875, 0.9336, 0.6875, 0.9336, 0.6875, 0.9336, 0.6875, 0.9336, 0.6875, 0.9336, 0.6875, 0.9336, 0.6875, 0.9336, 0.6875, 0.9336, 0.6875, 0.9336, 0.6875, 0.9336, 0.6875, 0.9336, 0.6875, 0.9336, 0.6875, 0.9336, 0.6875, 0.9336, 0.6875, 0.9336, 0.6875, 0.9336, 0.6875, 0.9336, 0.6875, 0.9336, 0.6875, 0.9336, 0.6875, 0.9336, 0.6875, 0.9336, 0.6875, 0.9336, 0.6875, 0.9336, 0.6875, 0.9336, 0.6875, 0.9336, 0.6875, 0.9336, 0.6875, 0.9336, 0.6875, 0.9336, 0.6875, 0.9336, 0.6875, 0.9336, 0.6875, 0.9336, 0.6875, 0.9336, 0.6875, 0.9336, 0.6875, 0.9336, 0.6875, 0.9336, 0.6875, 0.9336, 0.6875, 0.9336, 0.6875, 0.9336, 0.6875, 0.9336, 0.6875, 0.9336, 0.6875, 0.9336, 0.6875, 0.9336, 0.6875, 0.9336, 0.6875, 0.9336, 0.6875, 0.9336, 0.6875, 0.9336, 0.6875, 0.9336, 0.6875, 0.9336, 0.6875, 0.9336, 0.6875, 0.9336, 0.6875, 0.9336, 0.6875, 0.9336, 0.6875, 0.9336, 0.6875, 0.9336, 0.6875, 0.9336, 0.6875, 0.9336, 0.6875, 0.9336, 0.6875, 0.9336, 0.6875, 0.9336, 0.6875, 0.9336, 0.6875, 0.9336, 0.6875, 0.9336, 0.6875, 0.9336, 0.6875, 0.9336, 0.6875, 0.9336, 0.6875, 0.9336, 0.6875, 0.9336, 0.6875, 0.9336, 0.6875, 0.9336, 0.6875, 0.9336, 0.6875, 0.9336, 0.6875, 0.9336, 0.6875, 0.9336, 0.6875, 0.9336, 0.6875, 0.9336, 0.6875, 0.9336, 0.6875, 0.9336, 0.6875, 0.9336, 0.6875, 0.9336, 0.6875, 0.9336, 0.6875, 0.9336, 0.6875, 0.9336, 0.6875, 0.9336, 0.6875, 0.9336, 0.6875, 0.9336, 0.6875, 0.9336, 0.6875, 0.9336, 0.6875, 0.9336, 0.6875, 0.9336, 0.6875, 0.9336, 0.6875, 0.9336, 0.6875, 0.9336, 0.6875, 0.9336, 0.6875, 0.9336, 0.6875, 0.9336, 0.6875, 0.9336, 0.6875, 0.9336, 0.6875, 0.9336, 0.6875, 0.9336, 0.6875, 0.9336, 0.6875, 0.9336, 0.6875, 0.9336, 0.6875, 0.9336, 0.6875, 0.9336, 0.6875, 0.9336, 0.6875, 0.9336, 0.6875, 0.9336, 0.6875, 0.9336, 0.6875, 0.9336, 0.6875, 0.9336, 0.6875, 0.9336, 0.6875, 0.9336, 0.6875, 0.9336, 0.6875, 0.9336, 0.6875, 0.9336, 0.6875, 0.9336, 0.6875, 0.9336, 0.6875, 0.9336, 0.6875, 0.9336, 0.6875, 0.9336, 0.6875, 0.9336, 0.6875, 0.9336, 0.6875, 0.9336, 0.6875, 0.9336, 0.6875, 0.9336, 0.6875, 0.9336, 0.6875, 0.9336, 0.6875, 0.9336, 0.6875, 0.9336, 0.6875, 0.9336, 0.6875, 0.9336, 0.6875, 0.9336, 0.6875, 0.9336, 0.6875, 0.9336, 0.6875, 0.9336, 0.6875, 0.9336, 0.6875, 0.9336, 0.6875, 0.9336, 0.6875, 0.9336, 0.6875, 0.9336, 0.6875, 0.9336, 0.6875, 0.9336, 0.6875, 0.9336, 0.6875, 0.9336, 0.6875, 0.9336, 0.6875, 0.9336, 0.6875, 0.9336, 0.6875, 0.9336, 0.6875, 0.9336, 0.6875, 0.9336, 0.6875, 0.9336, 0.6875, 0.9336, 0.6875, 0.9336, 0.6875, 0.9336, 0.6875, 0.9336, 0.6875, 0.9336, 0.6875, 0.9336, 0.6875, 0.9336, 0.6875, 0.9336, 0.6875, 0.9336, 0.6875, 0.9336, 0.6875, 0.9336, 0.6875, 0.9336, 0.6875, 0.9336, 0.6875, 0.9336, 0.6875, 0.9336, 0.6875, 0.9336, 0.6875, 0.9336, 0.6875, 0.9336, 0.6875, 0.9336, 0.6875, 0.9336, 0.6875, 0.9336, 0.6875, 0.9336, 0.6875, 0.9336, 0.6875, 0.9336, 0.6875, 0.9336, 0.6875, 0.9336, 0.6875, 0.9336, 0.6875, 0.9336, 0.6875, 0.9336, 0.6875, 0.9336, 0.6875, 0.9336, 0.6875, 0.9336, 0.6875, 0.9336, 0.6875, 0.9336, 0.6875, 0.9336, 0.6875, 0.9336, 0.6875, 0.9336, 0.6875, 0.9336, 0.6875, 0.9336, 0.6875, 0.9336, 0.6875, 0.9336, 0.6875, 0.9336, 0.6875, 0.9336, 0.6875, 0.9336, 0.6875, 0.9336, 0.6875, 0.9336, 0.6875, 0.9336, 0.6875, 0.9336, 0.6875, 0.9336, 0.6875, 0.9336, 0.6875, 0.9336, 0.6875, 0.9336, 0.6875, 0.9336, 0.6875, 0.9336, 0.6875, 0.9336, 0.6875, 0.9336, 0.6875, 0.9336, 0.6875, 0.9336, 0.6875, 0.9336, 0.6875, 0.9336, 0.6875, 0.9336, 0.6875, 0.9336, 0.6875, 0.9336, 0.6875, 0.9336, 0.6875, 0.9336, 0.6875, 0.9336, 0.6875, 0.9336, 0.6875, 0.9336, 0.6875, 0.9336, 0.6875, 0.9336, 0.6875, 0.9336, 0.6875, 0.9336, 0.6875, 0.9336, 0.6875, 0.9336, 0.6875, 0.9336, 0.6875, 0.9336, 0.6875, 0.9336, 0.6875, 0.9336, 0.6875, 0.9336, 0.6875, 0.9336, 0.6875, 0.9336, 0.6875, 0.9336, 0.6875, 0.9336, 0.6875, 0.9336, 0.6875, 0.9336, 0.6875, 0.9336, 0.6875, 0.9336, 0.6875, 0.9336, 0.6875, 0.9336, 0.6875, 0.9336, 0.6875, 0.9336, 0.6875, 0.9336, 0.6875, 0.9336, 0.6875, 0.9336, 0.6875, 0.9336, 0.6875, 0.9336, 0.6875, 0.9336, 0.6875, 0.9336, 0.6875, 0.9336, 0.6875, 0.9336, 0.6875, 0.9336, 0.6875, 0.9336, 0.6875, 0.9336, 0.6875, 0.9336, 0.6875, 0.9336, 0.6875, 0.9336, 0.6875, 0.9336, 0.6875, 0.9336, 0.6875, 0.9336, 0.6875, 0.9336, 0.6875, 0.9336, 0.6875, 0.9336, 0.6875, 0.9336, 0.6875, 0.9336, 0.6875, 0.9336, 0.6875, 0.9336, 0.6875, 0.9336, 0.6875, 0.9336, 0.6875, 0.9336, 0.6875, 0.9336, 0.6875, 0.9336, 0.6875, 0.9336, 0.6875, 0.9336, 0.6875, 0.9336, 0.6875, 0.9336, 0.6875, 0.9336, 0.6875, 0.9336, 0.6875, 0.9336, 0.6875, 0.9336, 0.6875, 0.9336, 0.6875, 0.9336, 0.6875, 0.9336, 0.6875, 0.9336, 0.6875, 0.9336, 0.6875, 0.9336, 0.6875, 0.9336, 0.6875, 0.9336, 0.6875, 0.9336, 0.6875, 0.9336, 0.6875, 0.9336, 0.6875, 0.9336, 0.6875, 0.9336, 0.6875, 0.9336, 0.6875, 0.9336, 0.6875, 0.9336, 0.6875, 0.9336, 0.6875, 0.9336, 0.6875, 0.9336, 0.6875, 0.9336, 0.6875, 0.9336, 0.6875, 0.9336, 0.6875, 0.9336, 0.6875, 0.9336, 0.6875, 0.9336, 0.6875, 0.9336, 0.6875, 0.9336, 0.6875, 0.9336, 0.6875, 0.9336, 0.6875, 0.9336, 0.6875, 0.9336, 0.6875, 0.9336, 0.6875, 0.9336, 0.6875, 0.9336, 0.6875, 0.9336, 0.6875, 0.9336, 0.6875, 0.9336, 0.6875, 0.9336, 0.6875, 0.9336, 0.6875, 0.9336, 0.6875, 0.9336, 0.6875, 0.9336, 0.6875, 0.9336, 0.6875, 0.9336, 0.6875, 0.9336, 0.6875, 0.9336, 0.6875, 0.9336, 0.6875, 0.9336, 0.6875, 0.9336, 0.6875, 0.9336, 0.6875, 0.9336, 0.6875, 0.9336, 0.6875, 0.9336, 0.6875, 0.9336, 0.6875, 0.9336, 0.6875, 0.9336, 0.6875, 0.9336, 0.6875, 0.9336, 0.6875, 0.9336, 0.6875, 0.9336, 0.6875, 0.9336, 0.6875, 0.9336, 0.6875, 0.9336, 0.6875, 0.9336, 0.6875, 0.9336, 0.6875, 0.9336, 0.6875, 0.9336, 0.6875, 0.9336, 0.6875, 0.9336, 0.6875, 0.9336, 0.6875, 0.9336, 0.6875, 0.9336, 0.6875, 0.9336, 0.6875, 0.9336, 0.6875, 0.9336, 0.6875, 0.9336, 0.6875, 0.9336, 0.6875, 0.9336, 0.6875, 0.9336, 0.6875, 0.9336, 0.6875, 0.9336, 0.6875, 0.9336, 0.6875, 0.9336, 0.6875, 0.9336, 0.6875, 0.9336, 0.6875, 0.9336, 0.6875, 0.9336, 0.6875, 0.9336, 0.6875, 0.9336, 0.6875, 0.9336, 0.6875, 0.9336, 0.6875, 0.9336, 0.6875, 0.9336, 0.6875, 0.9336, 0.6875, 0.9336, 0.6875, 0.9336, 0.6875, 0.9336, 0.6875, 0.9336, 0.6875, 0.9336, 0.6875, 0.9336, 0.6875, 0.9336, 0.6875, 0.9336, 0.6875, 0.9336, 0.6875, 0.9336, 0.6875, 0.9336, 0.6875, 0.9336, 0.6875, 0.9336, 0.6875, 0.9336, 0.6875, 0.9336, 0.6875, 0.9336, 0.6875, 0.9336, 0.6875, 0.9336, 0.6875, 0.9336, 0.6875, 0.9336, 0.6875, 0.9336, 0.6875, 0.9336, 0.6875, 0.9336, 0.6875, 0.9336, 0.6875, 0.9336, 0.6875, 0.9336, 0.6875, 0.9336, 0.6875, 0.9336, 0.6875, 0.9336, 0.6875, 0.9336, 0.6875, 0.9336, 0.6875, 0.9336, 0.6875, 0.9336, 0.6875, 0.9336, 0.6875, 0.9336, 0.6875, 0.9336, 0.6875, 0.9336, 0.6875, 0.9336, 0.6875, 0.9336, 0.6875, 0.9336, 0.6875, 0.9336, 0.6875, 0.9336, 0.6875, 0.9336, 0.6875, 0.9336, 0.6875, 0.9336, 0.6875, 0.9336, 0.6875, 0.9336, 0.6875, 0.9336, 0.6875, 0.9336, 0.6875, 0.9336, 0.6875, 0.9336, 0.6875, 0.9336, 0.6875, 0.9336, 0.6875, 0.9336, 0.6875, 0.9336, 0.6875, 0.9336, 0.6875, 0.9336, 0.6875, 0.9336, 0.6875, 0.9336, 0.6875, 0.9336, 0.6875, 0.9336, 0.6875, 0.9336, 0.6875, 0.9336, 0.6875, 0.9336, 0.6875, 0.9336, 0.6875, 0.9336, 0.6875, 0.9336, 0.6875, 0.9336, 0.6875, 0.9336, 0.6875, 0.9336, 0.6875, 0.9336, 0.6875, 0.9336, 0.6875, 0.9336, 0.6875, 0.9336, 0.6875, 0.9336, 0.6875, 0.9336, 0.6875, 0.9336, 0.6875, 0.9336, 0.6875, 0.9336, 0.6875, 0.9336, 0.6875, 0.9336, 0.6875, 0.9336, 0.6875, 0.9336, 0.6875, 0.9336, 0.6875, 0.9336, 0.6875, 0.9336, 0.6875, 0.9336, 0.6875, 0.9336, 0.6875, 0.9336, 0.6875, 0.9336, 0.6875, 0.9336, 0.6875, 0.9336, 0.6875, 0.9336, 0.6875, 0.9336, 0.6875, 0.9336, 0.6875, 0.9336, 0.6875, 0.9336, 0.6875, 0.9336, 0.6875, 0.9336, 0.6875, 0.9336, 0.6875, 0.9336, 0.6875, 0.9336, 0.6875, 0.9336, 0.6875, 0.9336, 0.6875, 0.9336, 0.6875, 0.9336, 0.6875, 0.9336, 0.6875, 0.9336, 0.6875, 0.9336, 0.6875, 0.9336, 0.6875, 0.9336, 0.6875, 0.9336, 0.6875, 0.9336, 0.6875, 0.9336, 0.6875, 0.9336, 0.6875, 0.9336, 0.6875, 0.9336])
me_cylinder_006.materials.append(mat_cannonmaterial_001)
me_cylinder_006.use_remesh_fix_poles = True
me_cylinder_006.use_remesh_preserve_attributes = False
me_cylinder_006.update()

# ---- objects
ob_cannonhead = bpy.data.objects.new('CannonHead', me_cylinder_002)
ob_leftwheel = bpy.data.objects.new('LeftWheel', me_cylinder_003)
ob_rightwheel = bpy.data.objects.new('RightWheel', me_cylinder_005)
ob_bar = bpy.data.objects.new('Bar', me_cylinder_006)

# ---- transforms, parenting, visibility, modifiers, constraints
ob_cannonhead.location = (-0.1601, 0.0, 1.029)
ob_cannonhead.rotation_euler = (-0.4414, 1.788, -0.4745)
ob_leftwheel.location = (0.0, -1.5, 0.0)
ob_leftwheel.rotation_euler = (1.571, 0.0, 0.0)
ob_rightwheel.location = (0.0, 1.5, 0.0)
ob_rightwheel.rotation_euler = (1.571, 0.0, 0.0)
ob_bar.location = (0.0, 0.0, 0.0)
ob_bar.rotation_euler = (1.571, 0.0, 0.0)

# ---- collection membership
col_collection.objects.link(ob_cannonhead)
col_collection.objects.link(ob_leftwheel)
col_collection.objects.link(ob_rightwheel)
col_collection.objects.link(ob_bar)

# ---- scene / render settings (as saved in the file)
scene.frame_start = 1; scene.frame_end = 250; scene.frame_set(1)
scene.render.engine = 'BLENDER_EEVEE_NEXT'
scene.cycles.sampling_pattern = 'TABULATED_SOBOL'
scene.cycles.use_light_tree = False
scene.view_settings.view_transform = 'Filmic'
bpy.context.view_layer.update()

# ---- added for rendering (the .blend has no active camera and no usable light): camera, sun
cam_auto = bpy.data.cameras.new('AutoCamera')
cam_auto.lens = 50.0
cam_auto.sensor_width = 36.0
cam_auto.clip_end = 1000.0
ob_auto_camera = bpy.data.objects.new('AutoCamera', cam_auto)
scene.collection.objects.link(ob_auto_camera)
ob_auto_camera.location = (5.4935, -7.31958, 5.58333)
ob_auto_camera.rotation_euler = (1.09748, -7.21219e-08, 0.694738)
scene.camera = ob_auto_camera
light_auto_sun = bpy.data.lights.new('AutoSun', 'SUN')
light_auto_sun.energy = 3.0
light_auto_sun.angle = 0.0523599
ob_auto_sun = bpy.data.objects.new('AutoSun', light_auto_sun)
scene.collection.objects.link(ob_auto_sun)
ob_auto_sun.rotation_euler = (0.872665, 0.174533, 0.523599)
bpy.context.view_layer.update()
